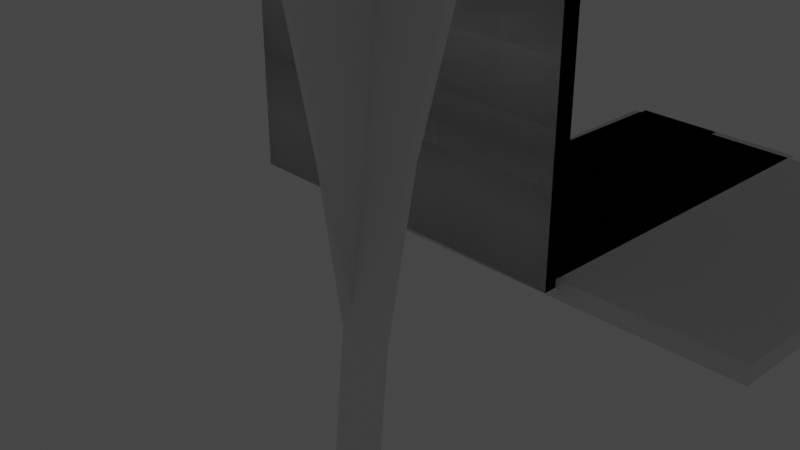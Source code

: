 # Source: GothidChurch.blend  (saved by Blender 2.80.74; exported with 4.5.12 LTS)
import bpy
from mathutils import Matrix  # noqa: F401  (used for matrix-valued properties, if any)

bpy.ops.wm.read_factory_settings(use_empty=True)
scene = bpy.context.scene
scene.name = 'Scene'

# ---- collections
col_collection = bpy.data.collections.new('Collection'); scene.collection.children.link(col_collection)
col_parts = bpy.data.collections.new('PARTS'); scene.collection.children.link(col_parts)

# ---- materials (node trees are filled in below, after node groups)
mat_material_001 = bpy.data.materials.new('Material.001')
mat_material_001.alpha_threshold = 0.0
mat_material_001.use_transparent_shadow = False
mat_material_001.line_color = (0.0, 0.0, 0.0, 1.0)
mat_material_002 = bpy.data.materials.new('Material.002')
mat_material_002.alpha_threshold = 0.0
mat_material_002.use_transparent_shadow = False
mat_material_002.line_color = (0.0, 0.0, 0.0, 1.0)
mat_material_003 = bpy.data.materials.new('Material.003')
mat_material_003.alpha_threshold = 0.0
mat_material_003.use_transparent_shadow = False
mat_material_003.line_color = (0.0, 0.0, 0.0, 1.0)
mat_material_004 = bpy.data.materials.new('Material.004')
mat_material_004.alpha_threshold = 0.0
mat_material_004.use_transparent_shadow = False
mat_material_004.line_color = (0.0, 0.0, 0.0, 1.0)
mat_material_005 = bpy.data.materials.new('Material.005')
mat_material_005.alpha_threshold = 0.0
mat_material_005.use_transparent_shadow = False
mat_material_005.line_color = (0.0, 0.0, 0.0, 1.0)
mat_material_006 = bpy.data.materials.new('Material.006')
mat_material_006.alpha_threshold = 0.0
mat_material_006.use_transparent_shadow = False
mat_material_006.line_color = (0.0, 0.0, 0.0, 1.0)
mat_material_007 = bpy.data.materials.new('Material.007')
mat_material_007.alpha_threshold = 0.0
mat_material_007.use_transparent_shadow = False
mat_material_007.line_color = (0.0, 0.0, 0.0, 1.0)
mat_material_008 = bpy.data.materials.new('Material.008')
mat_material_008.alpha_threshold = 0.0
mat_material_008.use_transparent_shadow = False
mat_material_008.line_color = (0.0, 0.0, 0.0, 1.0)

# ---- node groups
ng_auto_smooth = bpy.data.node_groups.new('Auto Smooth', 'GeometryNodeTree')
_s = ng_auto_smooth.interface.new_socket(name='Geometry', in_out='OUTPUT', socket_type='NodeSocketGeometry')
_s = ng_auto_smooth.interface.new_socket(name='Geometry', in_out='INPUT', socket_type='NodeSocketGeometry')
_s = ng_auto_smooth.interface.new_socket(name='Angle', in_out='INPUT', socket_type='NodeSocketFloat')
_s.subtype = 'ANGLE'
_s.min_value = 0.0
_s.max_value = 3.142
ng_auto_smooth.is_modifier = True
_N = ng_auto_smooth.nodes; _L = ng_auto_smooth.links
n0 = _N.new('NodeGroupOutput'); n0.name = 'Group Output'; n0.location = (480, -100)
n1 = _N.new('NodeGroupInput'); n1.name = 'Group Input'; n1.location = (-420, -300)
n2 = _N.new('NodeGroupInput'); n2.name = 'Group Input.001'; n2.location = (-60, -100)
n3 = _N.new('GeometryNodeSetShadeSmooth'); n3.name = 'Set Shade Smooth'; n3.location = (120, -100)
n3.domain = 'EDGE'
n4 = _N.new('GeometryNodeSetShadeSmooth'); n4.name = 'Set Shade Smooth.001'; n4.location = (300, -100)
n5 = _N.new('GeometryNodeInputMeshEdgeAngle'); n5.name = 'Edge Angle'; n5.location = (-420, -220)
n6 = _N.new('GeometryNodeInputEdgeSmooth'); n6.name = 'Is Edge Smooth'; n6.location = (-60, -160)
n7 = _N.new('GeometryNodeInputShadeSmooth'); n7.name = 'Is Face Smooth'; n7.location = (-240, -340)
n8 = _N.new('FunctionNodeBooleanMath'); n8.name = 'Boolean Math'; n8.location = (-60, -220)
n9 = _N.new('FunctionNodeCompare'); n9.name = 'Compare'; n9.location = (-240, -180)
n9.operation = 'LESS_EQUAL'
_L.new(n5.outputs[0], n9.inputs[0])
_L.new(n4.outputs[0], n0.inputs[0])
_L.new(n1.outputs[1], n9.inputs[1])
_L.new(n9.outputs[0], n8.inputs[0])
_L.new(n7.outputs[0], n8.inputs[1])
_L.new(n2.outputs[0], n3.inputs[0])
_L.new(n6.outputs[0], n3.inputs[1])
_L.new(n3.outputs[0], n4.inputs[0])
_L.new(n8.outputs[0], n3.inputs[2])
n0.is_active_output = True

# ---- material node trees
mat_material_001.use_nodes = True; mat_material_001.node_tree.nodes.clear()
_N = mat_material_001.node_tree.nodes; _L = mat_material_001.node_tree.links
n0 = _N.new('ShaderNodeOutputMaterial'); n0.name = 'Material Output'; n0.location = (300, 300)
n1 = _N.new('ShaderNodeBsdfPrincipled'); n1.name = 'Principled BSDF'; n1.location = (10, 300)
n1.distribution = 'GGX'
n1.subsurface_method = 'BURLEY'
n1.inputs[2].default_value = 0.4
n1.inputs[3].default_value = 1.45
n1.inputs[27].default_value = (0.0, 0.0, 0.0, 1.0)
n1.inputs[28].default_value = 1.0
_L.new(n1.outputs[0], n0.inputs[0])
n0.is_active_output = True
mat_material_002.use_nodes = True; mat_material_002.node_tree.nodes.clear()
_N = mat_material_002.node_tree.nodes; _L = mat_material_002.node_tree.links
n0 = _N.new('ShaderNodeOutputMaterial'); n0.name = 'Material Output'; n0.location = (300, 300)
n1 = _N.new('ShaderNodeBsdfPrincipled'); n1.name = 'Principled BSDF'; n1.location = (10, 300)
n1.distribution = 'GGX'
n1.subsurface_method = 'BURLEY'
n1.inputs[2].default_value = 0.4
n1.inputs[3].default_value = 1.45
n1.inputs[27].default_value = (0.0, 0.0, 0.0, 1.0)
n1.inputs[28].default_value = 1.0
_L.new(n1.outputs[0], n0.inputs[0])
n0.is_active_output = True
mat_material_003.use_nodes = True; mat_material_003.node_tree.nodes.clear()
_N = mat_material_003.node_tree.nodes; _L = mat_material_003.node_tree.links
n0 = _N.new('ShaderNodeOutputMaterial'); n0.name = 'Material Output'; n0.location = (300, 300)
n1 = _N.new('ShaderNodeBsdfPrincipled'); n1.name = 'Principled BSDF'; n1.location = (10, 300)
n1.distribution = 'GGX'
n1.subsurface_method = 'BURLEY'
n1.inputs[2].default_value = 0.4
n1.inputs[3].default_value = 1.45
n1.inputs[27].default_value = (0.0, 0.0, 0.0, 1.0)
n1.inputs[28].default_value = 1.0
_L.new(n1.outputs[0], n0.inputs[0])
n0.is_active_output = True
mat_material_004.use_nodes = True; mat_material_004.node_tree.nodes.clear()
_N = mat_material_004.node_tree.nodes; _L = mat_material_004.node_tree.links
n0 = _N.new('ShaderNodeOutputMaterial'); n0.name = 'Material Output'; n0.location = (300, 300)
n1 = _N.new('ShaderNodeBsdfPrincipled'); n1.name = 'Principled BSDF'; n1.location = (10, 300)
n1.distribution = 'GGX'
n1.subsurface_method = 'BURLEY'
n1.inputs[2].default_value = 0.4
n1.inputs[3].default_value = 1.45
n1.inputs[27].default_value = (0.0, 0.0, 0.0, 1.0)
n1.inputs[28].default_value = 1.0
_L.new(n1.outputs[0], n0.inputs[0])
n0.is_active_output = True
mat_material_005.use_nodes = True; mat_material_005.node_tree.nodes.clear()
_N = mat_material_005.node_tree.nodes; _L = mat_material_005.node_tree.links
n0 = _N.new('ShaderNodeOutputMaterial'); n0.name = 'Material Output'; n0.location = (300, 300)
n1 = _N.new('ShaderNodeBsdfPrincipled'); n1.name = 'Principled BSDF'; n1.location = (10, 300)
n1.distribution = 'GGX'
n1.subsurface_method = 'BURLEY'
n1.inputs[2].default_value = 0.4
n1.inputs[3].default_value = 1.45
n1.inputs[27].default_value = (0.0, 0.0, 0.0, 1.0)
n1.inputs[28].default_value = 1.0
_L.new(n1.outputs[0], n0.inputs[0])
n0.is_active_output = True
mat_material_006.use_nodes = True; mat_material_006.node_tree.nodes.clear()
_N = mat_material_006.node_tree.nodes; _L = mat_material_006.node_tree.links
n0 = _N.new('ShaderNodeOutputMaterial'); n0.name = 'Material Output'; n0.location = (300, 300)
n1 = _N.new('ShaderNodeBsdfPrincipled'); n1.name = 'Principled BSDF'; n1.location = (10, 300)
n1.distribution = 'GGX'
n1.subsurface_method = 'BURLEY'
n1.inputs[2].default_value = 0.4
n1.inputs[3].default_value = 1.45
n1.inputs[27].default_value = (0.0, 0.0, 0.0, 1.0)
n1.inputs[28].default_value = 1.0
_L.new(n1.outputs[0], n0.inputs[0])
n0.is_active_output = True
mat_material_007.use_nodes = True; mat_material_007.node_tree.nodes.clear()
_N = mat_material_007.node_tree.nodes; _L = mat_material_007.node_tree.links
n0 = _N.new('ShaderNodeOutputMaterial'); n0.name = 'Material Output'; n0.location = (300, 300)
n1 = _N.new('ShaderNodeBsdfPrincipled'); n1.name = 'Principled BSDF'; n1.location = (10, 300)
n1.distribution = 'GGX'
n1.subsurface_method = 'BURLEY'
n1.inputs[2].default_value = 0.4
n1.inputs[3].default_value = 1.45
n1.inputs[27].default_value = (0.0, 0.0, 0.0, 1.0)
n1.inputs[28].default_value = 1.0
_L.new(n1.outputs[0], n0.inputs[0])
n0.is_active_output = True
mat_material_008.use_nodes = True; mat_material_008.node_tree.nodes.clear()
_N = mat_material_008.node_tree.nodes; _L = mat_material_008.node_tree.links
n0 = _N.new('ShaderNodeOutputMaterial'); n0.name = 'Material Output'; n0.location = (300, 300)
n1 = _N.new('ShaderNodeBsdfPrincipled'); n1.name = 'Principled BSDF'; n1.location = (10, 300)
n1.distribution = 'GGX'
n1.subsurface_method = 'BURLEY'
n1.inputs[2].default_value = 0.4
n1.inputs[3].default_value = 1.45
n1.inputs[27].default_value = (0.0, 0.0, 0.0, 1.0)
n1.inputs[28].default_value = 1.0
_L.new(n1.outputs[0], n0.inputs[0])
n0.is_active_output = True

# ---- world
world_world = bpy.data.worlds.new('World'); scene.world = world_world
world_world.use_nodes = True; world_world.node_tree.nodes.clear()
_N = world_world.node_tree.nodes; _L = world_world.node_tree.links
n0 = _N.new('ShaderNodeOutputWorld'); n0.name = 'World Output'; n0.location = (300, 300)
n1 = _N.new('ShaderNodeBackground'); n1.name = 'Background'; n1.location = (10, 300)
n1.inputs[0].default_value = (0.05088, 0.05088, 0.05088, 1.0)
_L.new(n1.outputs[0], n0.inputs[0])
n0.is_active_output = True
world_world.color = (0.05088, 0.05088, 0.05088)
world_world.use_sun_shadow = False
world_world.sun_shadow_jitter_overblur = 0.0

# ---- cameras
cam_camera = bpy.data.cameras.new('Camera')
cam_camera.clip_end = 100.0
cam_camera.ortho_scale = 7.314

# ---- lights
light_light = bpy.data.lights.new('Light', 'POINT')
light_light.transmission_factor = 0.0
light_light.energy = 1000.0
light_light.shadow_soft_size = 0.1
light_light.shadow_maximum_resolution = 0.006
light_light.use_absolute_resolution = True

# ---- meshes
me_cube_001 = bpy.data.meshes.new('Cube.001')
me_cube_001.from_pydata([(1.0, 1.0, 1.0), (1.0, 1.0, -1.0), (1.0, -1.0, 1.0), (1.0, -1.0, -1.0), (-1.0, 1.0, 1.0), (-1.0, 1.0, -1.0), (-1.0, -1.0, 1.0), (-1.0, -1.0, -1.0)], [], [(0, 4, 6, 2), (3, 2, 6, 7), (7, 6, 4, 5), (5, 1, 3, 7), (1, 0, 2, 3), (5, 4, 0, 1)])
_uv = me_cube_001.uv_layers.new(name='UVMap')
_uv.uv.foreach_set('vector', [0.375, 0.0, 0.625, 0.0, 0.625, 0.25, 0.375, 0.25, 0.375, 0.25, 0.625, 0.25, 0.625, 0.5, 0.375, 0.5, 0.375, 0.5, 0.625, 0.5, 0.625, 0.75, 0.375, 0.75, 0.375, 0.75, 0.625, 0.75, 0.625, 1.0, 0.375, 1.0, 0.125, 0.5, 0.375, 0.5, 0.375, 0.75, 0.125, 0.75, 0.625, 0.5, 0.875, 0.5, 0.875, 0.75, 0.625, 0.75])
me_cube_001.materials.append(mat_material_001)
me_cube_001.use_remesh_preserve_volume = False
me_cube_001.use_remesh_preserve_attributes = False
me_cube_001.use_mirror_vertex_groups = False
me_cube_001.update()
me_cube_002 = bpy.data.meshes.new('Cube.002')
me_cube_002.from_pydata([(2.006, 2.083, 1.0), (2.006, 2.083, -1.0), (2.006, 0.08333, 1.0), (2.006, 0.08333, -1.0), (0.006051, 2.083, 1.0), (0.006051, 2.083, -1.0), (0.006051, 0.08333, 1.0), (0.006051, 0.08333, -1.0)], [], [(0, 4, 6, 2), (3, 2, 6, 7), (7, 6, 4, 5), (5, 1, 3, 7), (1, 0, 2, 3), (5, 4, 0, 1)])
_uv = me_cube_002.uv_layers.new(name='UVMap')
_uv.uv.foreach_set('vector', [0.375, 0.0, 0.625, 0.0, 0.625, 0.25, 0.375, 0.25, 0.375, 0.25, 0.625, 0.25, 0.625, 0.5, 0.375, 0.5, 0.375, 0.5, 0.625, 0.5, 0.625, 0.75, 0.375, 0.75, 0.375, 0.75, 0.625, 0.75, 0.625, 1.0, 0.375, 1.0, 0.125, 0.5, 0.375, 0.5, 0.375, 0.75, 0.125, 0.75, 0.625, 0.5, 0.875, 0.5, 0.875, 0.75, 0.625, 0.75])
me_cube_002.materials.append(mat_material_002)
me_cube_002.use_remesh_preserve_volume = False
me_cube_002.use_remesh_preserve_attributes = False
me_cube_002.use_mirror_vertex_groups = False
me_cube_002.update()
me_cube_003 = bpy.data.meshes.new('Cube.003')
me_cube_003.from_pydata([(2.006, 2.09, 1.0), (2.006, 2.09, -1.0), (2.006, 0.08975, 1.0), (2.006, 0.08975, -1.0), (0.005821, 2.09, 1.0), (0.005821, 2.09, -1.0), (0.005821, 0.08975, 1.0), (0.005821, 0.08975, -1.0)], [], [(0, 4, 6, 2), (3, 2, 6, 7), (7, 6, 4, 5), (5, 1, 3, 7), (1, 0, 2, 3), (5, 4, 0, 1)])
_uv = me_cube_003.uv_layers.new(name='UVMap')
_uv.uv.foreach_set('vector', [0.375, 0.0, 0.625, 0.0, 0.625, 0.25, 0.375, 0.25, 0.375, 0.25, 0.625, 0.25, 0.625, 0.5, 0.375, 0.5, 0.375, 0.5, 0.625, 0.5, 0.625, 0.75, 0.375, 0.75, 0.375, 0.75, 0.625, 0.75, 0.625, 1.0, 0.375, 1.0, 0.125, 0.5, 0.375, 0.5, 0.375, 0.75, 0.125, 0.75, 0.625, 0.5, 0.875, 0.5, 0.875, 0.75, 0.625, 0.75])
me_cube_003.materials.append(mat_material_003)
me_cube_003.use_remesh_preserve_volume = False
me_cube_003.use_remesh_preserve_attributes = False
me_cube_003.use_mirror_vertex_groups = False
me_cube_003.update()
me_cube_004 = bpy.data.meshes.new('Cube.004')
me_cube_004.from_pydata([(3.934, 4.078, 0.1), (3.934, 4.078, -0.1), (3.934, 0.07838, 0.1), (3.934, 0.07838, -0.1), (-0.06643, 4.078, 0.1), (-0.06643, 4.078, -0.1), (0.0, 0.0, 0.1), (0.0, 0.0, -0.1)], [], [(0, 4, 6, 2), (3, 2, 6, 7), (7, 6, 4, 5), (5, 1, 3, 7), (1, 0, 2, 3), (5, 4, 0, 1)])
_uv = me_cube_004.uv_layers.new(name='UVMap')
_uv.uv.foreach_set('vector', [0.375, 0.0, 0.625, 0.0, 0.625, 0.25, 0.375, 0.25, 0.375, 0.25, 0.625, 0.25, 0.625, 0.5, 0.375, 0.5, 0.375, 0.5, 0.625, 0.5, 0.625, 0.75, 0.375, 0.75, 0.375, 0.75, 0.625, 0.75, 0.625, 1.0, 0.375, 1.0, 0.125, 0.5, 0.375, 0.5, 0.375, 0.75, 0.125, 0.75, 0.625, 0.5, 0.875, 0.5, 0.875, 0.75, 0.625, 0.75])
me_cube_004.materials.append(mat_material_004)
me_cube_004.use_remesh_preserve_volume = False
me_cube_004.use_remesh_preserve_attributes = False
me_cube_004.use_mirror_vertex_groups = False
me_cube_004.update()
me_cube_005 = bpy.data.meshes.new('Cube.005')
me_cube_005.from_pydata([(1.0, 1.0, 1.0), (1.0, 1.0, -1.0), (1.0, -1.0, 1.0), (1.0, -1.0, -1.0), (-1.0, 1.0, 1.0), (-1.0, 1.0, -1.0), (-1.0, -1.0, 1.0), (-1.0, -1.0, -1.0)], [], [(0, 4, 6, 2), (3, 2, 6, 7), (7, 6, 4, 5), (5, 1, 3, 7), (1, 0, 2, 3), (5, 4, 0, 1)])
_uv = me_cube_005.uv_layers.new(name='UVMap')
_uv.uv.foreach_set('vector', [0.375, 0.0, 0.625, 0.0, 0.625, 0.25, 0.375, 0.25, 0.375, 0.25, 0.625, 0.25, 0.625, 0.5, 0.375, 0.5, 0.375, 0.5, 0.625, 0.5, 0.625, 0.75, 0.375, 0.75, 0.375, 0.75, 0.625, 0.75, 0.625, 1.0, 0.375, 1.0, 0.125, 0.5, 0.375, 0.5, 0.375, 0.75, 0.125, 0.75, 0.625, 0.5, 0.875, 0.5, 0.875, 0.75, 0.625, 0.75])
me_cube_005.materials.append(mat_material_005)
me_cube_005.use_remesh_preserve_volume = False
me_cube_005.use_remesh_preserve_attributes = False
me_cube_005.use_mirror_vertex_groups = False
me_cube_005.update()
me_cube_006 = bpy.data.meshes.new('Cube.006')
me_cube_006.from_pydata([(-3.953, -3.307, 3.961), (-3.953, -2.386, 5.88), (-3.953, -1.489, 6.915), (-3.953, 0.08657, 8.017), (-3.953, 1.137, 7.402), (-3.953, 2.559, 5.88), (-3.953, 3.777, 2.922), (-2.041, -3.961, 6.469), (-3.394, -3.961, 3.989), (-2.76, -3.961, 5.447), (-3.747, -3.87, 2.022), (-1.052, -3.961, 7.43), (-2.474, -3.961, 5.908), (-3.692, -3.961, 2.92), (-0.6028, -3.961, 7.748), (-3.098, -3.961, 4.721), (-1.576, -3.961, 6.943), (-2.041, 4.041, 6.469), (-3.394, 4.041, 3.989), (-2.76, 4.041, 5.447), (-3.754, 3.888, 2.022), (-1.052, 4.041, 7.43), (-2.474, 4.041, 5.908), (-3.692, 4.041, 2.92), (-0.6028, 4.041, 7.748), (-3.098, 4.041, 4.721), (-1.576, 4.041, 6.943), (-3.402, 3.48, 3.961), (-3.697, 3.777, 2.922), (-2.063, 2.126, 6.441), (-2.491, 2.559, 5.88), (-2.773, 2.846, 5.419), (-3.11, 3.203, 4.693), (-0.001135, 0.08657, 8.017), (-0.6423, 0.6883, 7.72), (-1.082, 1.137, 7.402), (-1.604, 1.662, 6.915), (-1.604, -1.489, 6.915), (-2.063, -1.953, 6.441), (-1.082, -0.9638, 7.402), (-0.6226, -0.4868, 7.734), (-3.367, -3.303, 3.971), (-3.098, -2.998, 4.721), (-2.773, -2.672, 5.419), (-2.491, -2.386, 5.88), (-3.697, -3.704, 2.892), (-3.953, -1.953, 6.441), (-3.953, -3.945, -0.04309), (-3.953, -2.672, 5.419), (-3.985, -3.87, 2.022), (-3.953, -0.9638, 7.402), (-3.953, -3.604, 2.892), (-3.953, -0.5151, 7.72), (-3.953, -3.011, 4.693), (-3.961, -3.948, 1.006), (-3.953, 2.126, 6.441), (-3.953, 4.04, -0.01058), (-3.953, 3.48, 3.961), (-3.953, 2.846, 5.419), (-3.985, 3.888, 2.022), (-3.953, 0.6883, 7.72), (-3.953, 3.203, 4.693), (-3.967, 4.043, 1.022), (-3.953, 1.662, 6.915), (-3.71, -3.948, 1.006), (-3.715, -3.945, -0.04309), (3.4, 3.419, 3.961), (-3.731, 4.043, 1.022), (-3.714, 4.04, -0.01058), (3.695, 3.752, 2.907), (3.951, -3.258, 3.961), (3.951, -2.364, 5.88), (3.951, -1.463, 6.915), (3.951, 0.08657, 8.017), (3.951, 1.107, 7.402), (3.951, 2.53, 5.88), (3.951, 3.684, 2.907), (2.039, -3.961, 6.469), (3.392, -3.961, 3.989), (-0.001135, -3.961, 8.045), (2.758, -3.961, 5.447), (3.742, -3.822, 2.019), (1.049, -3.961, 7.43), (2.472, -3.961, 5.908), (3.689, -3.961, 2.92), (0.6006, -3.961, 7.748), (3.096, -3.961, 4.721), (1.574, -3.961, 6.943), (2.039, 4.041, 6.469), (3.392, 4.041, 3.989), (-0.001135, 4.041, 8.045), (2.758, 4.041, 5.447), (3.745, 3.873, 1.995), (1.049, 4.041, 7.43), (2.472, 4.041, 5.908), (3.689, 4.041, 2.92), (0.6006, 4.041, 7.748), (3.096, 4.041, 4.721), (1.574, 4.041, 6.943), (2.06, 2.098, 6.441), (2.489, 2.53, 5.88), (2.771, 2.806, 5.419), (3.107, 3.124, 4.693), (0.6401, 0.6883, 7.72), (1.079, 1.107, 7.402), (1.602, 1.632, 6.915), (1.602, -1.463, 6.915), (2.06, -1.922, 6.441), (1.079, -0.9638, 7.402), (0.6203, -0.4868, 7.734), (3.392, -3.246, 3.989), (3.107, -2.972, 4.693), (2.771, -2.651, 5.419), (2.489, -2.364, 5.88), (3.706, -3.698, 2.911), (3.951, -1.922, 6.441), (3.951, -3.881, -0.01058), (3.951, -2.651, 5.419), (3.983, -3.822, 2.022), (3.951, -0.9638, 7.402), (3.951, -3.604, 2.914), (3.951, -0.5151, 7.72), (3.951, -2.972, 4.693), (3.953, -3.884, 1.006), (3.951, 2.098, 6.441), (3.951, 3.968, -0.02932), (3.951, 3.419, 3.961), (3.951, 2.806, 5.419), (3.983, 3.852, 2.022), (3.951, 0.6883, 7.72), (3.951, 3.124, 4.693), (3.962, 3.946, 1.022), (3.951, 1.632, 6.915), (3.702, -3.884, 1.006), (3.713, -3.881, -0.01058), (3.72, 3.946, 1.022), (3.705, 3.968, -0.02932), (-3.953, -3.215, 4.001), (-3.953, -2.393, 5.785), (-3.953, -1.489, 6.838), (-3.953, 0.08657, 7.919), (-3.953, 1.137, 7.321), (-3.953, 2.442, 5.92), (-3.953, 3.699, 2.915), (-2.011, -3.961, 6.443), (-3.357, -3.961, 3.977), (-2.725, -3.961, 5.428), (-3.707, -3.805, 2.022), (-1.026, -3.961, 7.399), (-2.441, -3.961, 5.885), (-3.653, -3.961, 2.91), (-0.5825, -3.961, 7.713), (-3.061, -3.961, 4.705), (-1.548, -3.961, 6.914), (-2.011, 4.041, 6.443), (-3.357, 4.041, 3.977), (-2.725, 4.041, 5.429), (-3.714, 3.817, 2.022), (-1.026, 4.041, 7.399), (-2.441, 4.041, 5.885), (-3.626, 4.041, 2.979), (-0.5825, 4.041, 7.713), (-3.062, 4.041, 4.705), (-1.548, 4.041, 6.914), (-3.369, 3.398, 3.958), (-3.639, 3.699, 2.968), (-2.026, 2.001, 6.456), (-2.455, 2.442, 5.897), (-2.738, 2.742, 5.402), (-3.076, 3.106, 4.656), (-0.001135, 0.08657, 7.919), (-0.6034, 0.6883, 7.612), (-1.044, 1.137, 7.294), (-1.567, 1.634, 6.842), (-1.567, -1.489, 6.813), (-2.026, -1.953, 6.322), (-1.044, -0.9639, 7.284), (-0.5836, -0.4868, 7.628), (-3.334, -3.211, 3.993), (-3.065, -2.913, 4.742), (-2.738, -2.664, 5.286), (-2.455, -2.393, 5.763), (-3.666, -3.615, 2.916), (-3.953, -1.953, 6.347), (-3.953, -3.884, -0.04504), (-3.953, -2.664, 5.307), (-3.985, -3.804, 2.03), (-3.953, -0.9638, 7.312), (-3.953, -3.615, 2.932), (-3.953, -0.5151, 7.645), (-3.953, -2.926, 4.733), (-3.961, -3.88, 0.9697), (-3.953, 2.001, 6.481), (-3.953, 3.985, -0.01276), (-3.953, 3.398, 3.976), (-3.953, 2.742, 5.423), (-3.985, 3.816, 2.03), (-3.953, 0.6883, 7.643), (-3.953, 3.106, 4.674), (-3.967, 3.981, 1.024), (-3.953, 1.634, 6.867), (-3.71, -3.88, 0.9697), (-3.715, -3.884, -0.04504), (3.367, 3.48, 3.984), (-3.731, 3.981, 1.024), (-3.714, 3.985, -0.01276), (3.663, 3.777, 2.916), (3.951, -3.307, 4.001), (3.951, -2.386, 5.92), (3.951, -1.489, 6.955), (3.951, 0.08657, 8.057), (3.951, 1.137, 7.442), (3.951, 2.559, 5.92), (3.951, 3.777, 2.932), (2.008, -3.961, 6.443), (3.354, -3.961, 3.976), (-0.001135, -3.961, 8.005), (2.723, -3.961, 5.429), (3.701, -3.87, 2.022), (1.024, -3.961, 7.399), (2.439, -3.961, 5.885), (3.651, -3.961, 2.91), (0.5802, -3.961, 7.713), (3.059, -3.961, 4.705), (1.546, -3.961, 6.914), (2.008, 4.041, 6.443), (3.354, 4.041, 3.977), (-0.001135, 4.041, 8.005), (2.723, 4.041, 5.429), (3.704, 3.933, 1.994), (1.024, 4.041, 7.399), (2.439, 4.041, 5.885), (3.651, 4.041, 2.911), (0.5802, 4.041, 7.713), (3.059, 4.041, 4.705), (1.546, 4.041, 6.914), (2.023, 2.126, 6.456), (2.453, 2.559, 5.897), (2.736, 2.846, 5.439), (3.074, 3.184, 4.714), (0.6316, 0.7094, 7.747), (1.041, 1.137, 7.414), (1.564, 1.662, 6.93), (1.564, -1.489, 6.93), (2.023, -1.953, 6.456), (1.041, -0.9639, 7.414), (0.5814, -0.4868, 7.743), (3.359, -3.296, 4.011), (3.074, -3.011, 4.714), (2.736, -2.673, 5.439), (2.453, -2.386, 5.897), (3.674, -3.698, 2.916), (3.951, -1.953, 6.481), (3.951, -3.944, -0.002951), (3.951, -2.673, 5.459), (3.983, -3.87, 2.03), (3.951, -0.9638, 7.442), (3.951, -3.655, 2.954), (3.951, -0.5151, 7.76), (3.951, -3.011, 4.733), (3.953, -3.967, 1.011), (3.951, 2.126, 6.481), (3.951, 4.039, -0.04504), (3.951, 3.48, 4.001), (3.951, 2.846, 5.459), (3.983, 3.929, 2.03), (3.951, 0.6883, 7.778), (3.951, 3.184, 4.733), (3.962, 4.042, 1.02), (3.951, 1.662, 6.955), (3.702, -3.967, 1.011), (3.713, -3.944, -0.002951), (3.72, 4.042, 1.02), (3.705, 4.039, -0.04504)], [], [(9, 12, 44, 43), (15, 9, 43, 42), (12, 7, 38, 44), (10, 13, 45), (7, 16, 37, 38), (13, 8, 41, 45), (11, 14, 40, 39), (16, 11, 39, 37), (33, 90, 24, 34), (8, 15, 42, 41), (39, 50, 52, 40), (36, 35, 21, 26), (41, 0, 53, 42), (40, 52, 3, 33), (31, 30, 22, 19), (38, 46, 2, 37), (45, 51, 0, 41), (10, 49, 51, 45), (35, 34, 24, 21), (28, 6, 59, 20), (29, 55, 5, 30), (28, 27, 18, 23), (44, 1, 46, 38), (36, 63, 55, 29), (30, 5, 58, 31), (20, 28, 23), (32, 31, 19, 25), (29, 36, 26, 17), (27, 32, 25, 18), (31, 58, 61, 32), (27, 57, 6, 28), (35, 4, 63, 36), (43, 48, 1, 44), (32, 61, 57, 27), (37, 2, 50, 39), (42, 53, 48, 43), (33, 3, 60, 34), (30, 29, 17, 22), (34, 60, 4, 35), (65, 64, 54, 47), (64, 10, 49, 54), (20, 67, 62, 59), (67, 68, 56, 62), (80, 112, 113, 83), (86, 111, 112, 80), (83, 113, 107, 77), (81, 114, 84), (77, 107, 106, 87), (84, 114, 110, 78), (82, 108, 109, 85), (87, 106, 108, 82), (85, 109, 33, 79), (78, 110, 111, 86), (108, 109, 121, 119), (105, 98, 93, 104), (110, 111, 122, 70), (109, 33, 73, 121), (101, 91, 94, 100), (107, 106, 72, 115), (114, 110, 70, 120), (81, 114, 120, 118), (104, 93, 96, 103), (69, 92, 128, 76), (99, 100, 75, 124), (69, 95, 89, 66), (113, 107, 115, 71), (105, 99, 124, 132), (100, 101, 127, 75), (92, 95, 69), (102, 97, 91, 101), (99, 88, 98, 105), (66, 89, 97, 102), (101, 102, 130, 127), (66, 69, 76, 126), (104, 105, 132, 74), (112, 113, 71, 117), (102, 66, 126, 130), (106, 108, 119, 72), (111, 112, 117, 122), (33, 103, 129, 73), (100, 94, 88, 99), (103, 104, 74, 129), (134, 116, 123, 133), (133, 123, 118, 81), (92, 128, 131, 135), (135, 131, 125, 136), (14, 79, 33, 40), (33, 103, 96, 90), (146, 180, 181, 149), (152, 179, 180, 146), (149, 181, 175, 144), (147, 182, 150), (144, 175, 174, 153), (150, 182, 178, 145), (148, 176, 177, 151), (153, 174, 176, 148), (170, 171, 161, 227), (145, 178, 179, 152), (176, 177, 189, 187), (173, 163, 158, 172), (178, 179, 190, 137), (177, 170, 140, 189), (168, 156, 159, 167), (175, 174, 139, 183), (182, 178, 137, 188), (147, 182, 188, 186), (172, 158, 161, 171), (165, 157, 196, 143), (166, 167, 142, 192), (165, 160, 155, 164), (181, 175, 183, 138), (173, 166, 192, 200), (167, 168, 195, 142), (157, 160, 165), (169, 162, 156, 168), (166, 154, 163, 173), (164, 155, 162, 169), (168, 169, 198, 195), (164, 165, 143, 194), (172, 173, 200, 141), (180, 181, 138, 185), (169, 164, 194, 198), (174, 176, 187, 139), (179, 180, 185, 190), (170, 171, 197, 140), (167, 159, 154, 166), (171, 172, 141, 197), (202, 184, 191, 201), (201, 191, 186, 147), (157, 196, 199, 204), (204, 199, 193, 205), (217, 220, 250, 249), (223, 217, 249, 248), (220, 214, 244, 250), (218, 221, 251), (214, 224, 243, 244), (221, 215, 247, 251), (219, 222, 246, 245), (224, 219, 245, 243), (222, 216, 170, 246), (215, 223, 248, 247), (245, 256, 258, 246), (242, 241, 230, 235), (247, 207, 259, 248), (246, 258, 210, 170), (238, 237, 231, 228), (244, 252, 209, 243), (251, 257, 207, 247), (218, 255, 257, 251), (241, 240, 233, 230), (206, 213, 265, 229), (236, 261, 212, 237), (206, 203, 226, 232), (250, 208, 252, 244), (242, 269, 261, 236), (237, 212, 264, 238), (229, 206, 232), (239, 238, 228, 234), (236, 242, 235, 225), (203, 239, 234, 226), (238, 264, 267, 239), (203, 263, 213, 206), (241, 211, 269, 242), (249, 254, 208, 250), (239, 267, 263, 203), (243, 209, 256, 245), (248, 259, 254, 249), (170, 210, 266, 240), (237, 236, 225, 231), (240, 266, 211, 241), (271, 270, 260, 253), (270, 218, 255, 260), (229, 272, 268, 265), (272, 273, 262, 268), (151, 177, 170, 216), (170, 227, 233, 240), (7, 12, 149, 144), (8, 13, 150, 145), (79, 14, 151, 216), (9, 15, 152, 146), (11, 16, 153, 148), (12, 9, 146, 149), (13, 10, 147, 150), (14, 11, 148, 151), (15, 8, 145, 152), (16, 7, 144, 153), (22, 17, 154, 159), (23, 18, 155, 160), (24, 90, 227, 161), (25, 19, 156, 162), (26, 21, 158, 163), (19, 22, 159, 156), (20, 23, 160, 157), (21, 24, 161, 158), (18, 25, 162, 155), (17, 26, 163, 154), (67, 20, 157, 204), (48, 53, 190, 185), (54, 49, 186, 191), (51, 49, 186, 188), (52, 50, 187, 189), (47, 54, 191, 184), (61, 58, 195, 198), (59, 62, 199, 196), (57, 61, 198, 194), (62, 56, 193, 199), (55, 63, 200, 192), (56, 68, 205, 193), (65, 47, 184, 202), (64, 65, 202, 201), (68, 67, 204, 205), (46, 1, 138, 183), (0, 51, 188, 137), (3, 52, 189, 140), (50, 2, 139, 187), (1, 48, 185, 138), (53, 0, 137, 190), (2, 46, 183, 139), (5, 55, 192, 142), (6, 57, 194, 143), (60, 3, 140, 197), (63, 4, 141, 200), (58, 5, 142, 195), (59, 6, 143, 196), (4, 60, 197, 141), (83, 77, 214, 220), (84, 78, 215, 221), (85, 79, 216, 222), (86, 80, 217, 223), (87, 82, 219, 224), (80, 83, 220, 217), (81, 84, 221, 218), (82, 85, 222, 219), (78, 86, 223, 215), (77, 87, 224, 214), (88, 94, 231, 225), (89, 95, 232, 226), (90, 96, 233, 227), (91, 97, 234, 228), (93, 98, 235, 230), (94, 91, 228, 231), (95, 92, 229, 232), (96, 93, 230, 233), (97, 89, 226, 234), (98, 88, 225, 235), (10, 64, 201, 147), (122, 117, 254, 259), (118, 123, 260, 255), (118, 120, 257, 255), (119, 121, 258, 256), (123, 116, 253, 260), (127, 130, 267, 264), (131, 128, 265, 268), (130, 126, 263, 267), (125, 131, 268, 262), (132, 124, 261, 269), (136, 125, 262, 273), (116, 134, 271, 253), (134, 133, 270, 271), (135, 136, 273, 272), (71, 115, 252, 208), (120, 70, 207, 257), (121, 73, 210, 258), (72, 119, 256, 209), (117, 71, 208, 254), (70, 122, 259, 207), (115, 72, 209, 252), (124, 75, 212, 261), (126, 76, 213, 263), (73, 129, 266, 210), (74, 132, 269, 211), (75, 127, 264, 212), (76, 128, 265, 213), (129, 74, 211, 266), (133, 81, 218, 270), (92, 135, 272, 229)])
me_cube_006.polygons.foreach_set('use_smooth', [True] * 276)
_uv = me_cube_006.uv_layers.new(name='UVMap')
_uv.uv.foreach_set('vector', [0.0, 0.0, 0.0, 0.0, 0.0, 0.0, 0.0, 0.0, 0.0, 0.0, 0.0, 0.0, 0.0, 0.0, 0.0, 0.0, 0.0, 0.0, 0.0, 0.0, 0.0, 0.0, 0.0, 0.0, 0.0, 0.0, 0.0, 0.0, 0.0, 0.0, 0.0, 0.0, 0.0, 0.0, 0.0, 0.0, 0.0, 0.0, 0.0, 0.0, 0.0, 0.0, 0.0, 0.0, 0.0, 0.0, 0.0, 0.0, 0.0, 0.0, 0.0, 0.0, 0.0, 0.0, 0.0, 0.0, 0.0, 0.0, 0.0, 0.0, 0.0, 0.0, 0.0, 0.0, 0.0, 0.0, 0.0, 0.0, 0.0, 0.0, 0.0, 0.0, 0.0, 0.0, 0.0, 0.0, 0.0, 0.0, 0.0, 0.0, 0.0, 0.0, 0.0, 0.0, 0.0, 0.0, 0.0, 0.0, 0.0, 0.0, 0.0, 0.0, 0.0, 0.0, 0.0, 0.0, 0.0, 0.0, 0.0, 0.0, 0.0, 0.0, 0.0, 0.0, 0.0, 0.0, 0.0, 0.0, 0.0, 0.0, 0.0, 0.0, 0.0, 0.0, 0.0, 0.0, 0.0, 0.0, 0.0, 0.0, 0.0, 0.0, 0.0, 0.0, 0.0, 0.0, 0.0, 0.0, 0.0, 0.0, 0.0, 0.0, 0.0, 0.0, 0.0, 0.0, 0.0, 0.0, 0.0, 0.0, 0.0, 0.0, 0.0, 0.0, 0.0, 0.0, 0.0, 0.0, 0.0, 0.0, 0.0, 0.0, 0.0, 0.0, 0.0, 0.0, 0.0, 0.0, 0.0, 0.0, 0.0, 0.0, 0.0, 0.0, 0.0, 0.0, 0.0, 0.0, 0.0, 0.0, 0.0, 0.0, 0.0, 0.0, 0.0, 0.0, 0.0, 0.0, 0.0, 0.0, 0.0, 0.0, 0.0, 0.0, 0.0, 0.0, 0.0, 0.0, 0.0, 0.0, 0.0, 0.0, 0.0, 0.0, 0.0, 0.0, 0.0, 0.0, 0.0, 0.0, 0.0, 0.0, 0.0, 0.0, 0.0, 0.0, 0.0, 0.0, 0.0, 0.0, 0.0, 0.0, 0.0, 0.0, 0.0, 0.0, 0.0, 0.0, 0.0, 0.0, 0.0, 0.0, 0.0, 0.0, 0.0, 0.0, 0.0, 0.0, 0.0, 0.0, 0.0, 0.0, 0.0, 0.0, 0.0, 0.0, 0.0, 0.0, 0.0, 0.0, 0.0, 0.0, 0.0, 0.0, 0.0, 0.0, 0.0, 0.0, 0.0, 0.0, 0.0, 0.0, 0.0, 0.0, 0.0, 0.0, 0.0, 0.0, 0.0, 0.0, 0.0, 0.0, 0.0, 0.0, 0.0, 0.0, 0.0, 0.0, 0.0, 0.0, 0.0, 0.0, 0.0, 0.0, 0.0, 0.0, 0.0, 0.0, 0.0, 0.0, 0.0, 0.0, 0.0, 0.0, 0.0, 0.0, 0.0, 0.0, 0.0, 0.0, 0.0, 0.0, 0.0, 0.0, 0.0, 0.0, 0.0, 0.0, 0.0, 0.0, 0.0, 0.0, 0.0, 0.0, 0.0, 0.0, 0.0, 0.0, 0.0, 0.0, 0.0, 0.0, 0.0, 0.0, 0.0, 0.0, 0.0, 0.0, 0.0, 0.0, 0.0, 0.0, 0.0, 0.0, 0.0, 0.0, 0.0, 0.0, 0.0, 0.0, 0.0, 0.0, 0.0, 0.0, 0.0, 0.0, 0.0, 0.0, 0.0, 0.0, 0.0, 0.0, 0.0, 0.0, 0.0, 0.0, 0.0, 0.0, 0.0, 0.0, 0.0, 0.0, 0.0, 0.0, 0.0, 0.0, 0.0, 0.0, 0.0, 0.0, 0.0, 0.0, 0.0, 0.0, 0.0, 0.0, 0.0, 0.0, 0.0, 0.0, 0.0, 0.0, 0.0, 0.0, 0.0, 0.0, 0.0, 0.0, 0.0, 0.0, 0.0, 0.0, 0.0, 0.0, 0.0, 0.0, 0.0, 0.0, 0.0, 0.0, 0.0, 0.0, 0.0, 0.0, 0.0, 0.0, 0.0, 0.0, 0.0, 0.0, 0.0, 0.0, 0.0, 0.0, 0.0, 0.0, 0.0, 0.0, 0.0, 0.0, 0.0, 0.0, 0.0, 0.0, 0.0, 0.0, 0.0, 0.0, 0.0, 0.0, 0.0, 0.0, 0.0, 0.0, 0.0, 0.0, 0.0, 0.0, 0.0, 0.0, 0.0, 0.0, 0.0, 0.0, 0.0, 0.0, 0.0, 0.0, 0.0, 0.0, 0.0, 0.0, 0.0, 0.0, 0.0, 0.0, 0.0, 0.0, 0.0, 0.0, 0.0, 0.0, 0.0, 0.0, 0.0, 0.0, 0.0, 0.0, 0.0, 0.0, 0.0, 0.0, 0.0, 0.0, 0.0, 0.0, 0.0, 0.0, 0.0, 0.0, 0.0, 0.0, 0.0, 0.0, 0.0, 0.0, 0.0, 0.0, 0.0, 0.0, 0.0, 0.0, 0.0, 0.0, 0.0, 0.0, 0.0, 0.0, 0.0, 0.0, 0.0, 0.0, 0.0, 0.0, 0.0, 0.0, 0.0, 0.0, 0.0, 0.0, 0.0, 0.0, 0.0, 0.0, 0.0, 0.0, 0.0, 0.0, 0.0, 0.0, 0.0, 0.0, 0.0, 0.0, 0.0, 0.0, 0.0, 0.0, 0.0, 0.0, 0.0, 0.0, 0.0, 0.0, 0.0, 0.0, 0.0, 0.0, 0.0, 0.0, 0.0, 0.0, 0.0, 0.0, 0.0, 0.0, 0.0, 0.0, 0.0, 0.0, 0.0, 0.0, 0.0, 0.0, 0.0, 0.0, 0.0, 0.0, 0.0, 0.0, 0.0, 0.0, 0.0, 0.0, 0.0, 0.0, 0.0, 0.0, 0.0, 0.0, 0.0, 0.0, 0.0, 0.0, 0.0, 0.0, 0.0, 0.0, 0.0, 0.0, 0.0, 0.0, 0.0, 0.0, 0.0, 0.0, 0.0, 0.0, 0.0, 0.0, 0.0, 0.0, 0.0, 0.0, 0.0, 0.0, 0.0, 0.0, 0.0, 0.0, 0.0, 0.0, 0.0, 0.0, 0.0, 0.0, 0.0, 0.0, 0.0, 0.0, 0.0, 0.0, 0.0, 0.0, 0.0, 0.0, 0.0, 0.0, 0.0, 0.0, 0.0, 0.0, 0.0, 0.0, 0.0, 0.0, 0.0, 0.0, 0.0, 0.0, 0.0, 0.0, 0.0, 0.0, 0.0, 0.0, 0.0, 0.0, 0.0, 0.0, 0.0, 0.0, 0.0, 0.0, 0.0, 0.0, 0.0, 0.0, 0.0, 0.0, 0.0, 0.0, 0.0, 0.0, 0.0, 0.0, 0.0, 0.0, 0.0, 0.0, 0.0, 0.0, 0.0, 0.0, 0.0, 0.0, 0.0, 0.0, 0.0, 0.0, 0.0, 0.0, 0.0, 0.0, 0.0, 0.0, 0.0, 0.0, 0.0, 0.0, 0.0, 0.0, 0.0, 0.0, 0.0, 0.0, 0.0, 0.0, 0.0, 0.0, 0.0, 0.0, 0.0, 0.0, 0.0, 0.0, 0.0, 0.0, 0.0, 0.0, 0.0, 0.0, 0.0, 0.0, 0.0, 0.0, 0.0, 0.0, 0.0, 0.0, 0.0, 0.0, 0.0, 0.0, 0.0, 0.0, 0.0, 0.0, 0.0, 0.0, 0.0, 0.0, 0.0, 0.0, 0.0, 0.0, 0.0, 0.0, 0.0, 0.0, 0.0, 0.0, 0.0, 0.0, 0.0, 0.0, 0.0, 0.0, 0.0, 0.0, 0.0, 0.0, 0.0, 0.0, 0.0, 0.0, 0.0, 0.0, 0.0, 0.0, 0.0, 0.0, 0.0, 0.0, 0.0, 0.0, 0.0, 0.0, 0.0, 0.0, 0.0, 0.0, 0.0, 0.0, 0.0, 0.0, 0.0, 0.0, 0.0, 0.0, 0.0, 0.0, 0.0, 0.0, 0.0, 0.0, 0.0, 0.0, 0.0, 0.0, 0.0, 0.0, 0.0, 0.0, 0.0, 0.0, 0.0, 0.0, 0.0, 0.0, 0.0, 0.0, 0.0, 0.0, 0.0, 0.0, 0.0, 0.0, 0.0, 0.0, 0.0, 0.0, 0.0, 0.0, 0.0, 0.0, 0.0, 0.0, 0.0, 0.0, 0.0, 0.0, 0.0, 0.0, 0.0, 0.0, 0.0, 0.0, 0.0, 0.0, 0.0, 0.0, 0.0, 0.0, 0.0, 0.0, 0.0, 0.0, 0.0, 0.0, 0.0, 0.0, 0.0, 0.0, 0.0, 0.0, 0.0, 0.0, 0.0, 0.0, 0.0, 0.0, 0.0, 0.0, 0.0, 0.0, 0.0, 0.0, 0.0, 0.0, 0.0, 0.0, 0.0, 0.0, 0.0, 0.0, 0.0, 0.0, 0.0, 0.0, 0.0, 0.0, 0.0, 0.0, 0.0, 0.0, 0.0, 0.0, 0.0, 0.0, 0.0, 0.0, 0.0, 0.0, 0.0, 0.0, 0.0, 0.0, 0.0, 0.0, 0.0, 0.0, 0.0, 0.0, 0.0, 0.0, 0.0, 0.0, 0.0, 0.0, 0.0, 0.0, 0.0, 0.0, 0.0, 0.0, 0.0, 0.0, 0.0, 0.0, 0.0, 0.0, 0.0, 0.0, 0.0, 0.0, 0.0, 0.0, 0.0, 0.0, 0.0, 0.0, 0.0, 0.0, 0.0, 0.0, 0.0, 0.0, 0.0, 0.0, 0.0, 0.0, 0.0, 0.0, 0.0, 0.0, 0.0, 0.0, 0.0, 0.0, 0.0, 0.0, 0.0, 0.0, 0.0, 0.0, 0.0, 0.0, 0.0, 0.0, 0.0, 0.0, 0.0, 0.0, 0.0, 0.0, 0.0, 0.0, 0.0, 0.0, 0.0, 0.0, 0.0, 0.0, 0.0, 0.0, 0.0, 0.0, 0.0, 0.0, 0.0, 0.0, 0.0, 0.0, 0.0, 0.0, 0.0, 0.0, 0.0, 0.0, 0.0, 0.0, 0.0, 0.0, 0.0, 0.0, 0.0, 0.0, 0.0, 0.0, 0.0, 0.0, 0.0, 0.0, 0.0, 0.0, 0.0, 0.0, 0.0, 0.0, 0.0, 0.0, 0.0, 0.0, 0.0, 0.0, 0.0, 0.0, 0.0, 0.0, 0.0, 0.0, 0.0, 0.0, 0.0, 0.0, 0.0, 0.0, 0.0, 0.0, 0.0, 0.0, 0.0, 0.0, 0.0, 0.0, 0.0, 0.0, 0.0, 0.0, 0.0, 0.0, 0.0, 0.0, 0.0, 0.0, 0.0, 0.0, 0.0, 0.0, 0.0, 0.0, 0.0, 0.0, 0.0, 0.0, 0.0, 0.0, 0.0, 0.0, 0.0, 0.0, 0.0, 0.0, 0.0, 0.0, 0.0, 0.0, 0.0, 0.0, 0.0, 0.0, 0.0, 0.0, 0.0, 0.0, 0.0, 0.0, 0.0, 0.0, 0.0, 0.0, 0.0, 0.0, 0.0, 0.0, 0.0, 0.0, 0.0, 0.0, 0.0, 0.0, 0.0, 0.0, 0.0, 0.0, 0.0, 0.0, 0.0, 0.0, 0.0, 0.0, 0.0, 0.0, 0.0, 0.0, 0.0, 0.0, 0.0, 0.0, 0.0, 0.0, 0.0, 0.0, 0.0, 0.0, 0.0, 0.0, 0.0, 0.0, 0.0, 0.0, 0.0, 0.0, 0.0, 0.0, 0.0, 0.0, 0.0, 0.0, 0.0, 0.0, 0.0, 0.0, 0.0, 0.0, 0.0, 0.0, 0.0, 0.0, 0.0, 0.0, 0.0, 0.0, 0.0, 0.0, 0.0, 0.0, 0.0, 0.0, 0.0, 0.0, 0.0, 0.0, 0.0, 0.0, 0.0, 0.0, 0.0, 0.0, 0.0, 0.0, 0.0, 0.0, 0.0, 0.0, 0.0, 0.0, 0.0, 0.0, 0.0, 0.0, 0.0, 0.0, 0.0, 0.0, 0.0, 0.0, 0.0, 0.0, 0.0, 0.0, 0.0, 0.0, 0.0, 0.0, 0.0, 0.0, 0.0, 0.0, 0.0, 0.0, 0.0, 0.0, 0.0, 0.0, 0.0, 0.0, 0.0, 0.0, 0.0, 0.0, 0.0, 0.0, 0.0, 0.0, 0.0, 0.0, 0.0, 0.0, 0.0, 0.0, 0.0, 0.0, 0.0, 0.0, 0.0, 0.0, 0.0, 0.0, 0.0, 0.0, 0.0, 0.0, 0.0, 0.0, 0.0, 0.0, 0.0, 0.0, 0.0, 0.0, 0.0, 0.0, 0.0, 0.0, 0.0, 0.0, 0.0, 0.0, 0.0, 0.0, 0.0, 0.0, 0.0, 0.0, 0.0, 0.0, 0.0, 0.0, 0.0, 0.0, 0.0, 0.0, 0.0, 0.0, 0.0, 0.0, 0.0, 0.0, 0.0, 0.0, 0.0, 0.0, 0.0, 0.0, 0.0, 0.0, 0.0, 0.0, 0.0, 0.0, 0.0, 0.0, 0.0, 0.0, 0.0, 0.0, 0.0, 0.0, 0.0, 0.0, 0.0, 0.0, 0.0, 0.0, 0.0, 0.0, 0.0, 0.0, 0.0, 0.0, 0.0, 0.0, 0.0, 0.0, 0.0, 0.0, 0.0, 0.0, 0.0, 0.0, 0.0, 0.0, 0.0, 0.0, 0.0, 0.0, 0.0, 0.0, 0.0, 0.0, 0.0, 0.0, 0.0, 0.0, 0.0, 0.0, 0.0, 0.0, 0.0, 0.0, 0.0, 0.0, 0.0, 0.0, 0.0, 0.0, 0.0, 0.0, 0.0, 0.0, 0.0, 0.0, 0.0, 0.0, 0.0, 0.0, 0.0, 0.0, 0.0, 0.0, 0.0, 0.0, 0.0, 0.0, 0.0, 0.0, 0.0, 0.0, 0.0, 0.0, 0.0, 0.0, 0.0, 0.0, 0.0, 0.0, 0.0, 0.0, 0.0, 0.0, 0.0, 0.0, 0.0, 0.0, 0.0, 0.0, 0.0, 0.0, 0.0, 0.0, 0.0, 0.0, 0.0, 0.0, 0.0, 0.0, 0.0, 0.0, 0.0, 0.0, 0.0, 0.0, 0.0, 0.0, 0.0, 0.0, 0.0, 0.0, 0.0, 0.0, 0.0, 0.0, 0.0, 0.0, 0.0, 0.0, 0.0, 0.0, 0.0, 0.0, 0.0, 0.0, 0.0, 0.0, 0.0, 0.0, 0.0, 0.0, 0.0, 0.0, 0.0, 0.0, 0.0, 0.0, 0.0, 0.0, 0.0, 0.0, 0.0, 0.0, 0.0, 0.0, 0.0, 0.0, 0.0, 0.0, 0.0, 0.0, 0.0, 0.0, 0.0, 0.0, 0.0, 0.0, 0.0, 0.0, 0.0, 0.0, 0.0, 0.0, 0.0, 0.0, 0.0, 0.0, 0.0, 0.0, 0.0, 0.0, 0.0, 0.0, 0.0, 0.0, 0.0, 0.0, 0.0, 0.0, 0.0, 0.0, 0.0, 0.0, 0.0, 0.0, 0.0, 0.0, 0.0, 0.0, 0.0, 0.0, 0.0, 0.0, 0.0, 0.0, 0.0, 0.0, 0.0, 0.0, 0.0, 0.0, 0.0, 0.0, 0.0, 0.0, 0.0, 0.0, 0.0, 0.0, 0.0, 0.0, 0.0, 0.0, 0.0, 0.0, 0.0, 0.0, 0.0, 0.0, 0.0, 0.0, 0.0, 0.0, 0.0, 0.0, 0.0, 0.0, 0.0, 0.0, 0.0, 0.0, 0.0, 0.0, 0.0, 0.0, 0.0, 0.0, 0.0, 0.0, 0.0, 0.0, 0.0, 0.0, 0.0, 0.0, 0.0, 0.0, 0.0, 0.0, 0.0, 0.0, 0.0, 0.0, 0.0, 0.0, 0.0, 0.0, 0.0, 0.0, 0.0, 0.0, 0.0, 0.0, 0.0, 0.0, 0.0, 0.0, 0.0, 0.0, 0.0, 0.0, 0.0, 0.0, 0.0, 0.0, 0.0, 0.0, 0.0, 0.0, 0.0, 0.0, 0.0, 0.0, 0.0, 0.0, 0.0, 0.0, 0.0, 0.0, 0.0, 0.0, 0.0, 0.0, 0.0, 0.0, 0.0, 0.0, 0.0, 0.0, 0.0, 0.0, 0.0, 0.0, 0.0, 0.0, 0.0, 0.0, 0.0, 0.0, 0.0, 0.0, 0.0, 0.0, 0.0, 0.0, 0.0, 0.0, 0.0, 0.0, 0.0, 0.0, 0.0, 0.0, 0.0, 0.0, 0.0, 0.0, 0.0, 0.0, 0.0, 0.0, 0.0, 0.0, 0.0, 0.0, 0.0, 0.0, 0.0, 0.0, 0.0, 0.0, 0.0, 0.0, 0.0, 0.0, 0.0, 0.0, 0.0, 0.0, 0.0, 0.0, 0.0, 0.0, 0.0, 0.0, 0.0, 0.0, 0.0, 0.0, 0.0, 0.0, 0.0, 0.0, 0.0, 0.0, 0.0, 0.0, 0.0, 0.0, 0.0, 0.0, 0.0, 0.0, 0.0, 0.0, 0.0, 0.0, 0.0, 0.0, 0.0, 0.0, 0.0, 0.0, 0.0, 0.0, 0.0, 0.0, 0.0, 0.0, 0.0, 0.0, 0.0, 0.0, 0.0, 0.0, 0.0, 0.0, 0.0, 0.0, 0.0, 0.0, 0.0, 0.0, 0.0, 0.0, 0.0, 0.0, 0.0, 0.0, 0.0, 0.0, 0.0, 0.0, 0.0, 0.0, 0.0, 0.0, 0.0, 0.0, 0.0, 0.0, 0.0, 0.0, 0.0, 0.0, 0.0, 0.0, 0.0, 0.0, 0.0, 0.0, 0.0, 0.0, 0.0, 0.0, 0.0, 0.0, 0.0, 0.0, 0.0, 0.0, 0.0, 0.0, 0.0, 0.0, 0.0, 0.0, 0.0, 0.0, 0.0, 0.0, 0.0, 0.0, 0.0, 0.0, 0.0, 0.0, 0.0, 0.0, 0.0, 0.0, 0.0, 0.0, 0.0, 0.0, 0.0, 0.0, 0.0, 0.0, 0.0, 0.0, 0.0, 0.0, 0.0, 0.0, 0.0, 0.0, 0.0, 0.0, 0.0, 0.0, 0.0, 0.0, 0.0, 0.0, 0.0, 0.0, 0.0, 0.0, 0.0, 0.0, 0.0, 0.0, 0.0, 0.0, 0.0, 0.0, 0.0, 0.0, 0.0, 0.0, 0.0, 0.0, 0.0, 0.0, 0.0, 0.0, 0.0, 0.0, 0.0, 0.0, 0.0, 0.0, 0.0, 0.0, 0.0, 0.0, 0.0, 0.0, 0.0, 0.0, 0.0, 0.0, 0.0, 0.0, 0.0, 0.0, 0.0, 0.0, 0.0, 0.0, 0.0, 0.0, 0.0, 0.0, 0.0, 0.0, 0.0, 0.0, 0.0, 0.0, 0.0, 0.0, 0.0, 0.0, 0.0, 0.0, 0.0, 0.0, 0.0, 0.0, 0.0, 0.0, 0.0, 0.0, 0.0, 0.0, 0.0, 0.0, 0.0, 0.0, 0.0, 0.0, 0.0, 0.0, 0.0, 0.0, 0.0, 0.0, 0.0, 0.0, 0.0, 0.0, 0.0, 0.0, 0.0, 0.0, 0.0, 0.0, 0.0, 0.0, 0.0, 0.0, 0.0, 0.0, 0.0, 0.0, 0.0, 0.0, 0.0, 0.0, 0.0, 0.0, 0.0, 0.0, 0.0, 0.0, 0.0, 0.0, 0.0, 0.0, 0.0, 0.0, 0.0, 0.0, 0.0, 0.0, 0.0, 0.0, 0.0, 0.0, 0.0, 0.0, 0.0, 0.0, 0.0, 0.0, 0.0, 0.0, 0.0, 0.0, 0.0, 0.0, 0.0, 0.0, 0.0, 0.0, 0.0, 0.0, 0.0, 0.0, 0.0, 0.0, 0.0, 0.0, 0.0, 0.0, 0.0, 0.0, 0.0, 0.0, 0.0, 0.0, 0.0, 0.0, 0.0, 0.0, 0.0, 0.0, 0.0, 0.0, 0.0, 0.0, 0.0, 0.0, 0.0, 0.0, 0.0, 0.0, 0.0, 0.0, 0.0, 0.0, 0.0, 0.0, 0.0, 0.0, 0.0, 0.0, 0.0, 0.0, 0.0, 0.0, 0.0, 0.0, 0.0, 0.0, 0.0, 0.0, 0.0, 0.0, 0.0, 0.0, 0.0, 0.0, 0.0, 0.0, 0.0, 0.0, 0.0, 0.0, 0.0, 0.0, 0.0, 0.0, 0.0, 0.0, 0.0, 0.0, 0.0, 0.0, 0.0, 0.0, 0.0, 0.0, 0.0, 0.0, 0.0, 0.0, 0.0, 0.0, 0.0, 0.0, 0.0, 0.0, 0.0, 0.0, 0.0, 0.0, 0.0, 0.0, 0.0, 0.0, 0.0, 0.0, 0.0, 0.0, 0.0, 0.0, 0.0, 0.0, 0.0, 0.0, 0.0, 0.0, 0.0, 0.0, 0.0, 0.0, 0.0, 0.0, 0.0, 0.0, 0.0, 0.0, 0.0, 0.0, 0.0, 0.0, 0.0, 0.0, 0.0, 0.0, 0.0, 0.0, 0.0, 0.0, 0.0, 0.0, 0.0, 0.0, 0.0, 0.0, 0.0, 0.0, 0.0, 0.0, 0.0, 0.0, 0.0, 0.0, 0.0, 0.0, 0.0, 0.0, 0.0, 0.0, 0.0, 0.0, 0.0, 0.0, 0.0, 0.0, 0.0, 0.0, 0.0, 0.0, 0.0, 0.0, 0.0, 0.0, 0.0, 0.0, 0.0, 0.0, 0.0, 0.0, 0.0, 0.0, 0.0, 0.0, 0.0, 0.0, 0.0, 0.0, 0.0, 0.0, 0.0, 0.0, 0.0, 0.0, 0.0, 0.0, 0.0, 0.0, 0.0, 0.0, 0.0, 0.0, 0.0, 0.0, 0.0, 0.0, 0.0, 0.0, 0.0, 0.0, 0.0, 0.0, 0.0, 0.0, 0.0, 0.0, 0.0, 0.0, 0.0, 0.0, 0.0, 0.0, 0.0, 0.0, 0.0, 0.0, 0.0, 0.0, 0.0, 0.0, 0.0, 0.0, 0.0, 0.0, 0.0, 0.0, 0.0, 0.0, 0.0, 0.0, 0.0, 0.0, 0.0, 0.0, 0.0, 0.0, 0.0, 0.0, 0.0, 0.0, 0.0, 0.0, 0.0, 0.0, 0.0, 0.0, 0.0, 0.0, 0.0, 0.0, 0.0, 0.0, 0.0, 0.0, 0.0, 0.0, 0.0, 0.0, 0.0, 0.0, 0.0, 0.0, 0.0, 0.0, 0.0, 0.0, 0.0, 0.0, 0.0, 0.0, 0.0, 0.0, 0.0, 0.0, 0.0, 0.0, 0.0, 0.0, 0.0, 0.0, 0.0, 0.0, 0.0, 0.0, 0.0, 0.0, 0.0, 0.0, 0.0, 0.0, 0.0, 0.0, 0.0, 0.0, 0.0, 0.0, 0.0, 0.0, 0.0, 0.0, 0.0, 0.0, 0.0, 0.0, 0.0, 0.0, 0.0, 0.0, 0.0, 0.0, 0.0, 0.0, 0.0, 0.0, 0.0, 0.0])
me_cube_006.materials.append(mat_material_006)
me_cube_006.use_remesh_preserve_volume = False
me_cube_006.use_remesh_preserve_attributes = False
me_cube_006.use_mirror_vertex_groups = False
me_cube_006.update()
me_cube_007 = bpy.data.meshes.new('Cube.007')
me_cube_007.from_pydata([(1.0, 1.0, 1.0), (1.0, 1.0, -1.0), (1.0, -1.0, 1.0), (1.0, -1.0, -1.0), (-1.0, 1.0, 1.0), (-1.0, 1.0, -1.0), (-1.0, -1.0, 1.0), (-1.0, -1.0, -1.0)], [], [(0, 4, 6, 2), (3, 2, 6, 7), (7, 6, 4, 5), (5, 1, 3, 7), (1, 0, 2, 3), (5, 4, 0, 1)])
_uv = me_cube_007.uv_layers.new(name='UVMap')
_uv.uv.foreach_set('vector', [0.375, 0.0, 0.625, 0.0, 0.625, 0.25, 0.375, 0.25, 0.375, 0.25, 0.625, 0.25, 0.625, 0.5, 0.375, 0.5, 0.375, 0.5, 0.625, 0.5, 0.625, 0.75, 0.375, 0.75, 0.375, 0.75, 0.625, 0.75, 0.625, 1.0, 0.375, 1.0, 0.125, 0.5, 0.375, 0.5, 0.375, 0.75, 0.125, 0.75, 0.625, 0.5, 0.875, 0.5, 0.875, 0.75, 0.625, 0.75])
me_cube_007.materials.append(mat_material_007)
me_cube_007.use_remesh_preserve_volume = False
me_cube_007.use_remesh_preserve_attributes = False
me_cube_007.use_mirror_vertex_groups = False
me_cube_007.update()
me_cube_008 = bpy.data.meshes.new('Cube.008')
me_cube_008.from_pydata([(1.0, 1.0, 1.0), (1.0, 1.0, -1.0), (1.0, -1.0, 1.0), (1.0, -1.0, -1.0), (-1.0, 1.0, 1.0), (-1.0, 1.0, -1.0), (-1.0, -1.0, 1.0), (-1.0, -1.0, -1.0), (-1.0, 0.5306, -1.0), (-1.0, 0.3303, -1.0), (-1.0, 0.0886, -1.0), (-1.0, -0.3333, -1.0), (-1.0, -0.6667, -1.0), (0.6667, 1.0, -1.0), (0.1763, 1.0, -1.0), (-2.98e-08, 1.0, -1.0), (-0.1763, 1.0, -1.0), (-0.6667, 1.0, -1.0), (1.0, 1.0, 0.6667), (1.0, 1.0, 0.3333), (1.0, 1.0, -2.98e-08), (1.0, 1.0, -0.3333), (1.0, 1.0, -0.6667), (-1.0, -1.0, -0.6667), (-1.0, -1.0, -0.3333), (-1.0, -1.0, 2.98e-08), (-1.0, -1.0, 0.3333), (-1.0, -1.0, 0.6667), (1.0, -1.0, 0.6667), (1.0, -1.0, 0.3333), (1.0, -1.0, -2.98e-08), (1.0, -1.0, -0.3333), (1.0, -1.0, -0.6667), (-1.0, 1.0, 0.6667), (-1.0, 1.0, 0.3333), (-1.0, 1.0, -2.98e-08), (-1.0, 1.0, -0.3333), (-1.0, 1.0, -0.6667), (0.6667, -1.0, 1.0), (0.3333, -1.0, 1.0), (-2.98e-08, -1.0, 1.0), (-0.3333, -1.0, 1.0), (-0.6667, -1.0, 1.0), (1.0, 0.5306, 1.0), (1.0, 0.3303, 1.0), (1.0, 0.0886, 1.0), (1.0, -0.3333, 1.0), (1.0, -0.6667, 1.0), (-0.6667, -1.0, -1.0), (-0.3333, -1.0, -1.0), (2.98e-08, -1.0, -1.0), (0.3333, -1.0, -1.0), (0.6667, -1.0, -1.0), (-1.0, -0.6667, 1.0), (-1.0, -0.3333, 1.0), (-1.0, 0.0886, 1.0), (-1.0, 0.3303, 1.0), (-1.0, 0.5306, 1.0), (-0.6667, 1.0, 1.0), (-0.1763, 1.0, 1.0), (2.98e-08, 1.0, 1.0), (0.1763, 1.0, 1.0), (0.6667, 1.0, 1.0), (1.0, -0.6667, -1.0), (1.0, -0.3333, -1.0), (1.0, 0.0886, -1.0), (1.0, 0.3303, -1.0), (1.0, 0.5306, -1.0), (-0.6667, 1.0, -0.6667), (-0.1763, 1.0, -0.6667), (2.98e-08, 1.0, -0.6667), (0.1763, 1.0, -0.6667), (0.6667, 1.0, -0.6667), (-0.6667, 1.0, -0.3333), (-0.1763, 1.0, -0.3333), (2.98e-08, 1.0, -0.3333), (0.1763, 1.0, -0.3333), (0.6667, 1.0, -0.3333), (-0.6667, 1.0, -2.98e-08), (-0.1763, 1.0, -2.98e-08), (2.98e-08, 1.0, -2.98e-08), (0.1763, 1.0, -2.98e-08), (0.6667, 1.0, -2.98e-08), (-0.6667, 1.0, 0.3333), (-0.1763, 1.0, 0.3333), (2.98e-08, 1.0, 0.3333), (0.1763, 1.0, 0.3333), (0.6667, 1.0, 0.3333), (-0.6667, 1.0, 0.6667), (-0.1763, 1.0, 0.6667), (2.98e-08, 1.0, 0.6667), (0.1763, 1.0, 0.6667), (0.6667, 1.0, 0.6667), (1.0, 0.5306, -0.6667), (1.0, 0.3303, -0.6667), (1.0, 0.0886, -0.6667), (1.0, -0.3333, -0.6667), (1.0, -0.6667, -0.6667), (1.0, 0.5306, -0.3333), (1.0, 0.3303, -0.3333), (1.0, 0.0886, -0.3333), (1.0, -0.3333, -0.3333), (1.0, -0.6667, -0.3333), (1.0, 0.5306, 8.919e-08), (1.0, 0.3303, -2.716e-08), (1.0, 0.0886, -1.073e-07), (1.0, -0.3333, -2.98e-08), (1.0, -0.6667, -2.98e-08), (1.0, 0.5306, 0.3333), (1.0, 0.3303, 0.3333), (1.0, 0.0886, 0.3333), (1.0, -0.3333, 0.3333), (1.0, -0.6667, 0.3333), (1.0, 0.5306, 0.6667), (1.0, 0.3303, 0.6667), (1.0, 0.0886, 0.6667), (1.0, -0.3333, 0.6667), (1.0, -0.6667, 0.6667), (-0.6667, 0.5306, -1.0), (-0.6667, 0.3303, -1.0), (-0.6667, 0.0886, -1.0), (-0.6667, -0.3333, -1.0), (-0.6667, -0.6667, -1.0), (-0.1763, 0.5306, -1.0), (-0.2935, 0.3303, -1.0), (-0.3333, 0.0886, -1.0), (-0.3333, -0.3333, -1.0), (-0.3333, -0.6667, -1.0), (-1.987e-08, 0.6667, -1.0), (9.934e-09, -0.3333, -1.0), (1.987e-08, -0.6667, -1.0), (0.1763, 0.5306, -1.0), (0.2935, 0.3303, -1.0), (0.3333, 0.0886, -1.0), (0.3333, -0.3333, -1.0), (0.3333, -0.6667, -1.0), (0.6667, 0.5306, -1.0), (0.6667, 0.3303, -1.0), (0.6667, 0.0886, -1.0), (0.6667, -0.3333, -1.0), (0.6667, -0.6667, -1.0), (-1.0, -0.6667, -0.6667), (-1.0, -0.3333, -0.6667), (-1.0, 0.0886, -0.6667), (-1.0, 0.3303, -0.6667), (-1.0, 0.5306, -0.6667), (-1.0, -0.6667, -0.3333), (-1.0, -0.3333, -0.3333), (-1.0, 0.0886, -0.3333), (-1.0, 0.3303, -0.3333), (-1.0, 0.5306, -0.3333), (-1.0, -0.6667, 1.987e-08), (-1.0, -0.3333, 9.934e-09), (-1.0, 0.0886, -7.746e-08), (-1.0, 0.3303, -7.295e-09), (-1.0, 0.5306, 9.913e-08), (-1.0, -0.6667, 0.3333), (-1.0, -0.3333, 0.3333), (-1.0, 0.0886, 0.3333), (-1.0, 0.3303, 0.3333), (-1.0, 0.5306, 0.3333), (-1.0, -0.6667, 0.6667), (-1.0, -0.3333, 0.6667), (-1.0, 0.0886, 0.6667), (-1.0, 0.3303, 0.6667), (-1.0, 0.5306, 0.6667), (0.6667, -1.0, -0.6667), (0.3333, -1.0, -0.6667), (-2.98e-08, -1.0, -0.6667), (-0.3333, -1.0, -0.6667), (-0.6667, -1.0, -0.6667), (0.6667, -1.0, -0.3333), (0.3333, -1.0, -0.3333), (-2.98e-08, -1.0, -0.3333), (-0.3333, -1.0, -0.3333), (-0.6667, -1.0, -0.3333), (0.6667, -1.0, -1.987e-08), (0.3333, -1.0, -9.934e-09), (-2.98e-08, -1.0, 8.882e-16), (-0.3333, -1.0, 9.934e-09), (-0.6667, -1.0, 1.987e-08), (0.6667, -1.0, 0.3333), (0.3333, -1.0, 0.3333), (-2.98e-08, -1.0, 0.3333), (-0.3333, -1.0, 0.3333), (-0.6667, -1.0, 0.3333), (0.6667, -1.0, 0.6667), (0.3333, -1.0, 0.6667), (-2.98e-08, -1.0, 0.6667), (-0.3333, -1.0, 0.6667), (-0.6667, -1.0, 0.6667), (0.6667, 0.5306, 1.0), (0.6667, 0.3303, 1.0), (0.6667, 0.0886, 1.0), (0.6667, -0.3333, 1.0), (0.6667, -0.6667, 1.0), (0.1763, 0.5306, 1.0), (0.2935, 0.3303, 1.0), (0.3333, 0.0886, 1.0), (0.3333, -0.3333, 1.0), (0.3333, -0.6667, 1.0), (1.987e-08, 0.6667, 1.0), (-9.934e-09, -0.3333, 1.0), (-1.987e-08, -0.6667, 1.0), (-0.1763, 0.5306, 1.0), (-0.2935, 0.3303, 1.0), (-0.3333, 0.0886, 1.0), (-0.3333, -0.3333, 1.0), (-0.3333, -0.6667, 1.0), (-0.6667, 0.5306, 1.0), (-0.6667, 0.3303, 1.0), (-0.6667, 0.0886, 1.0), (-0.6667, -0.3333, 1.0), (-0.6667, -0.6667, 1.0)], [], [(213, 53, 6, 42), (190, 42, 6, 27), (165, 57, 4, 33), (140, 63, 3, 52), (117, 47, 2, 28), (92, 62, 0, 18), (13, 72, 22, 1), (72, 77, 21, 22), (77, 82, 20, 21), (82, 87, 19, 20), (87, 92, 18, 19), (5, 37, 68, 17), (17, 68, 69, 16), (16, 69, 70, 15), (15, 70, 71, 14), (14, 71, 72, 13), (37, 36, 73, 68), (68, 73, 74, 69), (69, 74, 75, 70), (70, 75, 76, 71), (71, 76, 77, 72), (36, 35, 78, 73), (73, 78, 79, 74), (74, 79, 80, 75), (75, 80, 81, 76), (76, 81, 82, 77), (35, 34, 83, 78), (78, 83, 84, 79), (79, 84, 85, 80), (80, 85, 86, 81), (81, 86, 87, 82), (34, 33, 88, 83), (83, 88, 89, 84), (84, 89, 90, 85), (85, 90, 91, 86), (86, 91, 92, 87), (33, 4, 58, 88), (88, 58, 59, 89), (89, 59, 60, 90), (90, 60, 61, 91), (91, 61, 62, 92), (63, 97, 32, 3), (97, 102, 31, 32), (102, 107, 30, 31), (107, 112, 29, 30), (112, 117, 28, 29), (1, 22, 93, 67), (67, 93, 94, 66), (66, 94, 95, 65), (65, 95, 96, 64), (64, 96, 97, 63), (22, 21, 98, 93), (93, 98, 99, 94), (94, 99, 100, 95), (95, 100, 101, 96), (96, 101, 102, 97), (21, 20, 103, 98), (98, 103, 104, 99), (99, 104, 105, 100), (100, 105, 106, 101), (101, 106, 107, 102), (20, 19, 108, 103), (103, 108, 109, 104), (104, 109, 110, 105), (105, 110, 111, 106), (106, 111, 112, 107), (19, 18, 113, 108), (108, 113, 114, 109), (109, 114, 115, 110), (110, 115, 116, 111), (111, 116, 117, 112), (18, 0, 43, 113), (113, 43, 44, 114), (114, 44, 45, 115), (115, 45, 46, 116), (116, 46, 47, 117), (12, 122, 48, 7), (122, 127, 49, 48), (127, 130, 50, 49), (130, 135, 51, 50), (135, 140, 52, 51), (5, 17, 118, 8), (8, 118, 119, 9), (9, 119, 120, 10), (10, 120, 121, 11), (11, 121, 122, 12), (17, 16, 123, 118), (118, 123, 124, 119), (119, 124, 125, 120), (120, 125, 126, 121), (121, 126, 127, 122), (16, 15, 128, 123), (126, 129, 130, 127), (15, 14, 131, 128), (129, 134, 135, 130), (14, 13, 136, 131), (131, 136, 137, 132), (132, 137, 138, 133), (133, 138, 139, 134), (134, 139, 140, 135), (13, 1, 67, 136), (136, 67, 66, 137), (137, 66, 65, 138), (138, 65, 64, 139), (139, 64, 63, 140), (8, 145, 37, 5), (145, 150, 36, 37), (150, 155, 35, 36), (155, 160, 34, 35), (160, 165, 33, 34), (7, 23, 141, 12), (12, 141, 142, 11), (11, 142, 143, 10), (10, 143, 144, 9), (9, 144, 145, 8), (23, 24, 146, 141), (141, 146, 147, 142), (142, 147, 148, 143), (143, 148, 149, 144), (144, 149, 150, 145), (24, 25, 151, 146), (146, 151, 152, 147), (147, 152, 153, 148), (148, 153, 154, 149), (149, 154, 155, 150), (25, 26, 156, 151), (151, 156, 157, 152), (152, 157, 158, 153), (153, 158, 159, 154), (154, 159, 160, 155), (26, 27, 161, 156), (156, 161, 162, 157), (157, 162, 163, 158), (158, 163, 164, 159), (159, 164, 165, 160), (27, 6, 53, 161), (161, 53, 54, 162), (162, 54, 55, 163), (163, 55, 56, 164), (164, 56, 57, 165), (48, 170, 23, 7), (170, 175, 24, 23), (175, 180, 25, 24), (180, 185, 26, 25), (185, 190, 27, 26), (3, 32, 166, 52), (52, 166, 167, 51), (51, 167, 168, 50), (50, 168, 169, 49), (49, 169, 170, 48), (32, 31, 171, 166), (166, 171, 172, 167), (167, 172, 173, 168), (168, 173, 174, 169), (169, 174, 175, 170), (31, 30, 176, 171), (171, 176, 177, 172), (172, 177, 178, 173), (173, 178, 179, 174), (174, 179, 180, 175), (30, 29, 181, 176), (176, 181, 182, 177), (177, 182, 183, 178), (178, 183, 184, 179), (179, 184, 185, 180), (29, 28, 186, 181), (181, 186, 187, 182), (182, 187, 188, 183), (183, 188, 189, 184), (184, 189, 190, 185), (28, 2, 38, 186), (186, 38, 39, 187), (187, 39, 40, 188), (188, 40, 41, 189), (189, 41, 42, 190), (47, 195, 38, 2), (195, 200, 39, 38), (200, 203, 40, 39), (203, 208, 41, 40), (208, 213, 42, 41), (0, 62, 191, 43), (43, 191, 192, 44), (44, 192, 193, 45), (45, 193, 194, 46), (46, 194, 195, 47), (62, 61, 196, 191), (191, 196, 197, 192), (192, 197, 198, 193), (193, 198, 199, 194), (194, 199, 200, 195), (61, 60, 201, 196), (199, 202, 203, 200), (60, 59, 204, 201), (202, 207, 208, 203), (59, 58, 209, 204), (204, 209, 210, 205), (205, 210, 211, 206), (206, 211, 212, 207), (207, 212, 213, 208), (58, 4, 57, 209), (209, 57, 56, 210), (210, 56, 55, 211), (211, 55, 54, 212), (212, 54, 53, 213), (134, 129, 202, 199), (129, 126, 207, 202), (126, 125, 206, 207), (125, 124, 205, 206), (124, 123, 204, 205), (128, 201, 204, 123), (131, 196, 201, 128), (132, 197, 196, 131), (133, 198, 197, 132), (134, 199, 198, 133)])
_uv = me_cube_008.uv_layers.new(name='UVMap')
_uv.uv.foreach_set('vector', [0.5833, 0.2083, 0.625, 0.2083, 0.625, 0.25, 0.5833, 0.25, 0.5833, 0.4583, 0.625, 0.4583, 0.625, 0.5, 0.5833, 0.5, 0.5833, 0.7083, 0.625, 0.7083, 0.625, 0.75, 0.5833, 0.75, 0.5833, 0.9583, 0.625, 0.9583, 0.625, 1.0, 0.5833, 1.0, 0.3333, 0.7083, 0.375, 0.7083, 0.375, 0.75, 0.3333, 0.75, 0.8333, 0.7083, 0.875, 0.7083, 0.875, 0.75, 0.8333, 0.75, 0.625, 0.7083, 0.6667, 0.7083, 0.6667, 0.75, 0.625, 0.75, 0.6667, 0.7083, 0.7083, 0.7083, 0.7083, 0.75, 0.6667, 0.75, 0.7083, 0.7083, 0.75, 0.7083, 0.75, 0.75, 0.7083, 0.75, 0.75, 0.7083, 0.7917, 0.7083, 0.7917, 0.75, 0.75, 0.75, 0.7917, 0.7083, 0.8333, 0.7083, 0.8333, 0.75, 0.7917, 0.75, 0.625, 0.5, 0.6667, 0.5, 0.6667, 0.5417, 0.625, 0.5417, 0.625, 0.5417, 0.6667, 0.5417, 0.6667, 0.5833, 0.625, 0.5833, 0.625, 0.5833, 0.6667, 0.5833, 0.6667, 0.625, 0.625, 0.625, 0.625, 0.625, 0.6667, 0.625, 0.6667, 0.6667, 0.625, 0.6667, 0.625, 0.6667, 0.6667, 0.6667, 0.6667, 0.7083, 0.625, 0.7083, 0.6667, 0.5, 0.7083, 0.5, 0.7083, 0.5417, 0.6667, 0.5417, 0.6667, 0.5417, 0.7083, 0.5417, 0.7083, 0.5833, 0.6667, 0.5833, 0.6667, 0.5833, 0.7083, 0.5833, 0.7083, 0.625, 0.6667, 0.625, 0.6667, 0.625, 0.7083, 0.625, 0.7083, 0.6667, 0.6667, 0.6667, 0.6667, 0.6667, 0.7083, 0.6667, 0.7083, 0.7083, 0.6667, 0.7083, 0.7083, 0.5, 0.75, 0.5, 0.75, 0.5417, 0.7083, 0.5417, 0.7083, 0.5417, 0.75, 0.5417, 0.75, 0.5833, 0.7083, 0.5833, 0.7083, 0.5833, 0.75, 0.5833, 0.75, 0.625, 0.7083, 0.625, 0.7083, 0.625, 0.75, 0.625, 0.75, 0.6667, 0.7083, 0.6667, 0.7083, 0.6667, 0.75, 0.6667, 0.75, 0.7083, 0.7083, 0.7083, 0.75, 0.5, 0.7917, 0.5, 0.7917, 0.5417, 0.75, 0.5417, 0.75, 0.5417, 0.7917, 0.5417, 0.7917, 0.5833, 0.75, 0.5833, 0.75, 0.5833, 0.7917, 0.5833, 0.7917, 0.625, 0.75, 0.625, 0.75, 0.625, 0.7917, 0.625, 0.7917, 0.6667, 0.75, 0.6667, 0.75, 0.6667, 0.7917, 0.6667, 0.7917, 0.7083, 0.75, 0.7083, 0.7917, 0.5, 0.8333, 0.5, 0.8333, 0.5417, 0.7917, 0.5417, 0.7917, 0.5417, 0.8333, 0.5417, 0.8333, 0.5833, 0.7917, 0.5833, 0.7917, 0.5833, 0.8333, 0.5833, 0.8333, 0.625, 0.7917, 0.625, 0.7917, 0.625, 0.8333, 0.625, 0.8333, 0.6667, 0.7917, 0.6667, 0.7917, 0.6667, 0.8333, 0.6667, 0.8333, 0.7083, 0.7917, 0.7083, 0.8333, 0.5, 0.875, 0.5, 0.875, 0.5417, 0.8333, 0.5417, 0.8333, 0.5417, 0.875, 0.5417, 0.875, 0.5833, 0.8333, 0.5833, 0.8333, 0.5833, 0.875, 0.5833, 0.875, 0.625, 0.8333, 0.625, 0.8333, 0.625, 0.875, 0.625, 0.875, 0.6667, 0.8333, 0.6667, 0.8333, 0.6667, 0.875, 0.6667, 0.875, 0.7083, 0.8333, 0.7083, 0.125, 0.7083, 0.1667, 0.7083, 0.1667, 0.75, 0.125, 0.75, 0.1667, 0.7083, 0.2083, 0.7083, 0.2083, 0.75, 0.1667, 0.75, 0.2083, 0.7083, 0.25, 0.7083, 0.25, 0.75, 0.2083, 0.75, 0.25, 0.7083, 0.2917, 0.7083, 0.2917, 0.75, 0.25, 0.75, 0.2917, 0.7083, 0.3333, 0.7083, 0.3333, 0.75, 0.2917, 0.75, 0.125, 0.5, 0.1667, 0.5, 0.1667, 0.5417, 0.125, 0.5417, 0.125, 0.5417, 0.1667, 0.5417, 0.1667, 0.5833, 0.125, 0.5833, 0.125, 0.5833, 0.1667, 0.5833, 0.1667, 0.625, 0.125, 0.625, 0.125, 0.625, 0.1667, 0.625, 0.1667, 0.6667, 0.125, 0.6667, 0.125, 0.6667, 0.1667, 0.6667, 0.1667, 0.7083, 0.125, 0.7083, 0.1667, 0.5, 0.2083, 0.5, 0.2083, 0.5417, 0.1667, 0.5417, 0.1667, 0.5417, 0.2083, 0.5417, 0.2083, 0.5833, 0.1667, 0.5833, 0.1667, 0.5833, 0.2083, 0.5833, 0.2083, 0.625, 0.1667, 0.625, 0.1667, 0.625, 0.2083, 0.625, 0.2083, 0.6667, 0.1667, 0.6667, 0.1667, 0.6667, 0.2083, 0.6667, 0.2083, 0.7083, 0.1667, 0.7083, 0.2083, 0.5, 0.25, 0.5, 0.25, 0.5417, 0.2083, 0.5417, 0.2083, 0.5417, 0.25, 0.5417, 0.25, 0.5833, 0.2083, 0.5833, 0.2083, 0.5833, 0.25, 0.5833, 0.25, 0.625, 0.2083, 0.625, 0.2083, 0.625, 0.25, 0.625, 0.25, 0.6667, 0.2083, 0.6667, 0.2083, 0.6667, 0.25, 0.6667, 0.25, 0.7083, 0.2083, 0.7083, 0.25, 0.5, 0.2917, 0.5, 0.2917, 0.5417, 0.25, 0.5417, 0.25, 0.5417, 0.2917, 0.5417, 0.2917, 0.5833, 0.25, 0.5833, 0.25, 0.5833, 0.2917, 0.5833, 0.2917, 0.625, 0.25, 0.625, 0.25, 0.625, 0.2917, 0.625, 0.2917, 0.6667, 0.25, 0.6667, 0.25, 0.6667, 0.2917, 0.6667, 0.2917, 0.7083, 0.25, 0.7083, 0.2917, 0.5, 0.3333, 0.5, 0.3333, 0.5417, 0.2917, 0.5417, 0.2917, 0.5417, 0.3333, 0.5417, 0.3333, 0.5833, 0.2917, 0.5833, 0.2917, 0.5833, 0.3333, 0.5833, 0.3333, 0.625, 0.2917, 0.625, 0.2917, 0.625, 0.3333, 0.625, 0.3333, 0.6667, 0.2917, 0.6667, 0.2917, 0.6667, 0.3333, 0.6667, 0.3333, 0.7083, 0.2917, 0.7083, 0.3333, 0.5, 0.375, 0.5, 0.375, 0.5417, 0.3333, 0.5417, 0.3333, 0.5417, 0.375, 0.5417, 0.375, 0.5833, 0.3333, 0.5833, 0.3333, 0.5833, 0.375, 0.5833, 0.375, 0.625, 0.3333, 0.625, 0.3333, 0.625, 0.375, 0.625, 0.375, 0.6667, 0.3333, 0.6667, 0.3333, 0.6667, 0.375, 0.6667, 0.375, 0.7083, 0.3333, 0.7083, 0.375, 0.9583, 0.4167, 0.9583, 0.4167, 1.0, 0.375, 1.0, 0.4167, 0.9583, 0.4583, 0.9583, 0.4583, 1.0, 0.4167, 1.0, 0.4583, 0.9583, 0.5, 0.9583, 0.5, 1.0, 0.4583, 1.0, 0.5, 0.9583, 0.5417, 0.9583, 0.5417, 1.0, 0.5, 1.0, 0.5417, 0.9583, 0.5833, 0.9583, 0.5833, 1.0, 0.5417, 1.0, 0.375, 0.75, 0.4167, 0.75, 0.4167, 0.7917, 0.375, 0.7917, 0.375, 0.7917, 0.4167, 0.7917, 0.4167, 0.8333, 0.375, 0.8333, 0.375, 0.8333, 0.4167, 0.8333, 0.4167, 0.875, 0.375, 0.875, 0.375, 0.875, 0.4167, 0.875, 0.4167, 0.9167, 0.375, 0.9167, 0.375, 0.9167, 0.4167, 0.9167, 0.4167, 0.9583, 0.375, 0.9583, 0.4167, 0.75, 0.4583, 0.75, 0.4583, 0.7917, 0.4167, 0.7917, 0.4167, 0.7917, 0.4583, 0.7917, 0.4583, 0.8333, 0.4167, 0.8333, 0.4167, 0.8333, 0.4583, 0.8333, 0.4583, 0.875, 0.4167, 0.875, 0.4167, 0.875, 0.4583, 0.875, 0.4583, 0.9167, 0.4167, 0.9167, 0.4167, 0.9167, 0.4583, 0.9167, 0.4583, 0.9583, 0.4167, 0.9583, 0.4583, 0.75, 0.5, 0.75, 0.5, 0.7917, 0.4583, 0.7917, 0.4583, 0.9167, 0.5, 0.9167, 0.5, 0.9583, 0.4583, 0.9583, 0.5, 0.75, 0.5417, 0.75, 0.5417, 0.7917, 0.5, 0.7917, 0.5, 0.9167, 0.5417, 0.9167, 0.5417, 0.9583, 0.5, 0.9583, 0.5417, 0.75, 0.5833, 0.75, 0.5833, 0.7917, 0.5417, 0.7917, 0.5417, 0.7917, 0.5833, 0.7917, 0.5833, 0.8333, 0.5417, 0.8333, 0.5417, 0.8333, 0.5833, 0.8333, 0.5833, 0.875, 0.5417, 0.875, 0.5417, 0.875, 0.5833, 0.875, 0.5833, 0.9167, 0.5417, 0.9167, 0.5417, 0.9167, 0.5833, 0.9167, 0.5833, 0.9583, 0.5417, 0.9583, 0.5833, 0.75, 0.625, 0.75, 0.625, 0.7917, 0.5833, 0.7917, 0.5833, 0.7917, 0.625, 0.7917, 0.625, 0.8333, 0.5833, 0.8333, 0.5833, 0.8333, 0.625, 0.8333, 0.625, 0.875, 0.5833, 0.875, 0.5833, 0.875, 0.625, 0.875, 0.625, 0.9167, 0.5833, 0.9167, 0.5833, 0.9167, 0.625, 0.9167, 0.625, 0.9583, 0.5833, 0.9583, 0.375, 0.7083, 0.4167, 0.7083, 0.4167, 0.75, 0.375, 0.75, 0.4167, 0.7083, 0.4583, 0.7083, 0.4583, 0.75, 0.4167, 0.75, 0.4583, 0.7083, 0.5, 0.7083, 0.5, 0.75, 0.4583, 0.75, 0.5, 0.7083, 0.5417, 0.7083, 0.5417, 0.75, 0.5, 0.75, 0.5417, 0.7083, 0.5833, 0.7083, 0.5833, 0.75, 0.5417, 0.75, 0.375, 0.5, 0.4167, 0.5, 0.4167, 0.5417, 0.375, 0.5417, 0.375, 0.5417, 0.4167, 0.5417, 0.4167, 0.5833, 0.375, 0.5833, 0.375, 0.5833, 0.4167, 0.5833, 0.4167, 0.625, 0.375, 0.625, 0.375, 0.625, 0.4167, 0.625, 0.4167, 0.6667, 0.375, 0.6667, 0.375, 0.6667, 0.4167, 0.6667, 0.4167, 0.7083, 0.375, 0.7083, 0.4167, 0.5, 0.4583, 0.5, 0.4583, 0.5417, 0.4167, 0.5417, 0.4167, 0.5417, 0.4583, 0.5417, 0.4583, 0.5833, 0.4167, 0.5833, 0.4167, 0.5833, 0.4583, 0.5833, 0.4583, 0.625, 0.4167, 0.625, 0.4167, 0.625, 0.4583, 0.625, 0.4583, 0.6667, 0.4167, 0.6667, 0.4167, 0.6667, 0.4583, 0.6667, 0.4583, 0.7083, 0.4167, 0.7083, 0.4583, 0.5, 0.5, 0.5, 0.5, 0.5417, 0.4583, 0.5417, 0.4583, 0.5417, 0.5, 0.5417, 0.5, 0.5833, 0.4583, 0.5833, 0.4583, 0.5833, 0.5, 0.5833, 0.5, 0.625, 0.4583, 0.625, 0.4583, 0.625, 0.5, 0.625, 0.5, 0.6667, 0.4583, 0.6667, 0.4583, 0.6667, 0.5, 0.6667, 0.5, 0.7083, 0.4583, 0.7083, 0.5, 0.5, 0.5417, 0.5, 0.5417, 0.5417, 0.5, 0.5417, 0.5, 0.5417, 0.5417, 0.5417, 0.5417, 0.5833, 0.5, 0.5833, 0.5, 0.5833, 0.5417, 0.5833, 0.5417, 0.625, 0.5, 0.625, 0.5, 0.625, 0.5417, 0.625, 0.5417, 0.6667, 0.5, 0.6667, 0.5, 0.6667, 0.5417, 0.6667, 0.5417, 0.7083, 0.5, 0.7083, 0.5417, 0.5, 0.5833, 0.5, 0.5833, 0.5417, 0.5417, 0.5417, 0.5417, 0.5417, 0.5833, 0.5417, 0.5833, 0.5833, 0.5417, 0.5833, 0.5417, 0.5833, 0.5833, 0.5833, 0.5833, 0.625, 0.5417, 0.625, 0.5417, 0.625, 0.5833, 0.625, 0.5833, 0.6667, 0.5417, 0.6667, 0.5417, 0.6667, 0.5833, 0.6667, 0.5833, 0.7083, 0.5417, 0.7083, 0.5833, 0.5, 0.625, 0.5, 0.625, 0.5417, 0.5833, 0.5417, 0.5833, 0.5417, 0.625, 0.5417, 0.625, 0.5833, 0.5833, 0.5833, 0.5833, 0.5833, 0.625, 0.5833, 0.625, 0.625, 0.5833, 0.625, 0.5833, 0.625, 0.625, 0.625, 0.625, 0.6667, 0.5833, 0.6667, 0.5833, 0.6667, 0.625, 0.6667, 0.625, 0.7083, 0.5833, 0.7083, 0.375, 0.4583, 0.4167, 0.4583, 0.4167, 0.5, 0.375, 0.5, 0.4167, 0.4583, 0.4583, 0.4583, 0.4583, 0.5, 0.4167, 0.5, 0.4583, 0.4583, 0.5, 0.4583, 0.5, 0.5, 0.4583, 0.5, 0.5, 0.4583, 0.5417, 0.4583, 0.5417, 0.5, 0.5, 0.5, 0.5417, 0.4583, 0.5833, 0.4583, 0.5833, 0.5, 0.5417, 0.5, 0.375, 0.25, 0.4167, 0.25, 0.4167, 0.2917, 0.375, 0.2917, 0.375, 0.2917, 0.4167, 0.2917, 0.4167, 0.3333, 0.375, 0.3333, 0.375, 0.3333, 0.4167, 0.3333, 0.4167, 0.375, 0.375, 0.375, 0.375, 0.375, 0.4167, 0.375, 0.4167, 0.4167, 0.375, 0.4167, 0.375, 0.4167, 0.4167, 0.4167, 0.4167, 0.4583, 0.375, 0.4583, 0.4167, 0.25, 0.4583, 0.25, 0.4583, 0.2917, 0.4167, 0.2917, 0.4167, 0.2917, 0.4583, 0.2917, 0.4583, 0.3333, 0.4167, 0.3333, 0.4167, 0.3333, 0.4583, 0.3333, 0.4583, 0.375, 0.4167, 0.375, 0.4167, 0.375, 0.4583, 0.375, 0.4583, 0.4167, 0.4167, 0.4167, 0.4167, 0.4167, 0.4583, 0.4167, 0.4583, 0.4583, 0.4167, 0.4583, 0.4583, 0.25, 0.5, 0.25, 0.5, 0.2917, 0.4583, 0.2917, 0.4583, 0.2917, 0.5, 0.2917, 0.5, 0.3333, 0.4583, 0.3333, 0.4583, 0.3333, 0.5, 0.3333, 0.5, 0.375, 0.4583, 0.375, 0.4583, 0.375, 0.5, 0.375, 0.5, 0.4167, 0.4583, 0.4167, 0.4583, 0.4167, 0.5, 0.4167, 0.5, 0.4583, 0.4583, 0.4583, 0.5, 0.25, 0.5417, 0.25, 0.5417, 0.2917, 0.5, 0.2917, 0.5, 0.2917, 0.5417, 0.2917, 0.5417, 0.3333, 0.5, 0.3333, 0.5, 0.3333, 0.5417, 0.3333, 0.5417, 0.375, 0.5, 0.375, 0.5, 0.375, 0.5417, 0.375, 0.5417, 0.4167, 0.5, 0.4167, 0.5, 0.4167, 0.5417, 0.4167, 0.5417, 0.4583, 0.5, 0.4583, 0.5417, 0.25, 0.5833, 0.25, 0.5833, 0.2917, 0.5417, 0.2917, 0.5417, 0.2917, 0.5833, 0.2917, 0.5833, 0.3333, 0.5417, 0.3333, 0.5417, 0.3333, 0.5833, 0.3333, 0.5833, 0.375, 0.5417, 0.375, 0.5417, 0.375, 0.5833, 0.375, 0.5833, 0.4167, 0.5417, 0.4167, 0.5417, 0.4167, 0.5833, 0.4167, 0.5833, 0.4583, 0.5417, 0.4583, 0.5833, 0.25, 0.625, 0.25, 0.625, 0.2917, 0.5833, 0.2917, 0.5833, 0.2917, 0.625, 0.2917, 0.625, 0.3333, 0.5833, 0.3333, 0.5833, 0.3333, 0.625, 0.3333, 0.625, 0.375, 0.5833, 0.375, 0.5833, 0.375, 0.625, 0.375, 0.625, 0.4167, 0.5833, 0.4167, 0.5833, 0.4167, 0.625, 0.4167, 0.625, 0.4583, 0.5833, 0.4583, 0.375, 0.2083, 0.4167, 0.2083, 0.4167, 0.25, 0.375, 0.25, 0.4167, 0.2083, 0.4583, 0.2083, 0.4583, 0.25, 0.4167, 0.25, 0.4583, 0.2083, 0.5, 0.2083, 0.5, 0.25, 0.4583, 0.25, 0.5, 0.2083, 0.5417, 0.2083, 0.5417, 0.25, 0.5, 0.25, 0.5417, 0.2083, 0.5833, 0.2083, 0.5833, 0.25, 0.5417, 0.25, 0.375, 0.0, 0.4167, 0.0, 0.4167, 0.04167, 0.375, 0.04167, 0.375, 0.04167, 0.4167, 0.04167, 0.4167, 0.08333, 0.375, 0.08333, 0.375, 0.08333, 0.4167, 0.08333, 0.4167, 0.125, 0.375, 0.125, 0.375, 0.125, 0.4167, 0.125, 0.4167, 0.1667, 0.375, 0.1667, 0.375, 0.1667, 0.4167, 0.1667, 0.4167, 0.2083, 0.375, 0.2083, 0.4167, 0.0, 0.4583, 0.0, 0.4583, 0.04167, 0.4167, 0.04167, 0.4167, 0.04167, 0.4583, 0.04167, 0.4583, 0.08333, 0.4167, 0.08333, 0.4167, 0.08333, 0.4583, 0.08333, 0.4583, 0.125, 0.4167, 0.125, 0.4167, 0.125, 0.4583, 0.125, 0.4583, 0.1667, 0.4167, 0.1667, 0.4167, 0.1667, 0.4583, 0.1667, 0.4583, 0.2083, 0.4167, 0.2083, 0.4583, 0.0, 0.5, 0.0, 0.5, 0.04167, 0.4583, 0.04167, 0.4583, 0.1667, 0.5, 0.1667, 0.5, 0.2083, 0.4583, 0.2083, 0.5, 0.0, 0.5417, 0.0, 0.5417, 0.04167, 0.5, 0.04167, 0.5, 0.1667, 0.5417, 0.1667, 0.5417, 0.2083, 0.5, 0.2083, 0.5417, 0.0, 0.5833, 0.0, 0.5833, 0.04167, 0.5417, 0.04167, 0.5417, 0.04167, 0.5833, 0.04167, 0.5833, 0.08333, 0.5417, 0.08333, 0.5417, 0.08333, 0.5833, 0.08333, 0.5833, 0.125, 0.5417, 0.125, 0.5417, 0.125, 0.5833, 0.125, 0.5833, 0.1667, 0.5417, 0.1667, 0.5417, 0.1667, 0.5833, 0.1667, 0.5833, 0.2083, 0.5417, 0.2083, 0.5833, 0.0, 0.625, 0.0, 0.625, 0.04167, 0.5833, 0.04167, 0.5833, 0.04167, 0.625, 0.04167, 0.625, 0.08333, 0.5833, 0.08333, 0.5833, 0.08333, 0.625, 0.08333, 0.625, 0.125, 0.5833, 0.125, 0.5833, 0.125, 0.625, 0.125, 0.625, 0.1667, 0.5833, 0.1667, 0.5833, 0.1667, 0.625, 0.1667, 0.625, 0.2083, 0.5833, 0.2083, 0.5417, 0.9167, 0.5, 0.9167, 0.5, 0.1667, 0.4583, 0.1667, 0.5, 0.9167, 0.4583, 0.9167, 0.5417, 0.1667, 0.5, 0.1667, 0.4583, 0.9167, 0.4583, 0.875, 0.5417, 0.125, 0.5417, 0.1667, 0.4583, 0.875, 0.4583, 0.8333, 0.5417, 0.08333, 0.5417, 0.125, 0.4583, 0.8333, 0.4583, 0.7917, 0.5417, 0.04167, 0.5417, 0.08333, 0.5, 0.7917, 0.5, 0.04167, 0.5417, 0.04167, 0.4583, 0.7917, 0.5417, 0.7917, 0.4583, 0.04167, 0.5, 0.04167, 0.5, 0.7917, 0.5417, 0.8333, 0.4583, 0.08333, 0.4583, 0.04167, 0.5417, 0.7917, 0.5417, 0.875, 0.4583, 0.125, 0.4583, 0.08333, 0.5417, 0.8333, 0.5417, 0.9167, 0.4583, 0.1667, 0.4583, 0.125, 0.5417, 0.875])
me_cube_008.materials.append(mat_material_008)
me_cube_008.use_remesh_preserve_volume = False
me_cube_008.use_remesh_preserve_attributes = False
me_cube_008.use_mirror_vertex_groups = False
me_cube_008.update()
me_cube = bpy.data.meshes.new('Cube')
me_cube.from_pydata([], [], [])
me_cube.materials.append(None)
me_cube.update()
me_cube_1 = bpy.data.meshes.new('Cube')
me_cube_1.from_pydata([], [], [])
me_cube_1.materials.append(None)
me_cube_1.update()
me_cube_2 = bpy.data.meshes.new('Cube')
me_cube_2.from_pydata([], [], [])
me_cube_2.materials.append(None)
me_cube_2.update()
me_cube_3 = bpy.data.meshes.new('Cube')
me_cube_3.from_pydata([], [], [])
me_cube_3.materials.append(None)
me_cube_3.update()
me_cube_4 = bpy.data.meshes.new('Cube')
me_cube_4.from_pydata([], [], [])
me_cube_4.materials.append(None)
me_cube_4.update()
me_cube_5 = bpy.data.meshes.new('Cube')
me_cube_5.from_pydata([], [], [])
me_cube_5.materials.append(None)
me_cube_5.update()
me_cube_6 = bpy.data.meshes.new('Cube')
me_cube_6.from_pydata([], [], [])
me_cube_6.materials.append(None)
me_cube_6.update()
me_cube_7 = bpy.data.meshes.new('Cube')
me_cube_7.from_pydata([], [], [])
me_cube_7.materials.append(None)
me_cube_7.update()

# ---- objects
ob_camera = bpy.data.objects.new('Camera', cam_camera)
ob_light = bpy.data.objects.new('Light', light_light)
ob_church_corner_1x4x0_2 = bpy.data.objects.new('Church Corner 1x4x0.2', me_cube_001)
ob_church_floor_2x2x0_2 = bpy.data.objects.new('Church Floor 2x2x0.2', me_cube_002)
ob_church_floor_2x4x0_2 = bpy.data.objects.new('Church Floor 2x4x0.2', me_cube_003)
ob_church_floor_4x4x0_2 = bpy.data.objects.new('Church Floor 4x4x0.2', me_cube_004)
ob_church_front_door_4x4x0_2 = bpy.data.objects.new('Church Front Door 4x4x0.2', me_cube_005)
ob_church_vault_8x8 = bpy.data.objects.new('Church Vault 8x8', me_cube_006)
ob_church_wall_4x4x0_2 = bpy.data.objects.new('Church Wall 4x4x0.2', me_cube_007)
ob_church_window_4x4x0_2 = bpy.data.objects.new('Church Window 4x4x0.2', me_cube_008)
ob_church_window_4x4x0_2_1 = bpy.data.objects.new('Church Window 4x4x0.2', None)
ob_church_window_4x4x0_2_proxy = bpy.data.objects.new('Church Window 4x4x0.2_proxy', me_cube)
ob_church_wall_4x4x0_2_1 = bpy.data.objects.new('Church Wall 4x4x0.2', None)
ob_church_wall_4x4x0_2_proxy = bpy.data.objects.new('Church Wall 4x4x0.2_proxy', me_cube_1)
ob_church_vault_8x8_1 = bpy.data.objects.new('Church Vault 8x8', None)
ob_church_vault_8x8_proxy = bpy.data.objects.new('Church Vault 8x8_proxy', me_cube_2)
ob_church_front_door_4x4x0_2_1 = bpy.data.objects.new('Church Front Door 4x4x0.2', None)
ob_church_front_door_4x4x0_2_proxy = bpy.data.objects.new('Church Front Door 4x4x0.2_proxy', me_cube_3)
ob_church_floor_4x4x0_2_1 = bpy.data.objects.new('Church Floor 4x4x0.2', None)
ob_church_floor_4x4x0_2_proxy = bpy.data.objects.new('Church Floor 4x4x0.2_proxy', me_cube_4)
ob_church_floor_2x4x0_2_1 = bpy.data.objects.new('Church Floor 2x4x0.2', None)
ob_church_floor_2x4x0_2_proxy = bpy.data.objects.new('Church Floor 2x4x0.2_proxy', me_cube_5)
ob_church_floor_2x2x0_2_1 = bpy.data.objects.new('Church Floor 2x2x0.2', None)
ob_church_floor_2x2x0_2_proxy = bpy.data.objects.new('Church Floor 2x2x0.2_proxy', me_cube_6)
ob_church_corner_1x4x0_2_1 = bpy.data.objects.new('Church Corner 1x4x0.2', None)
ob_church_corner_1x4x0_2_proxy = bpy.data.objects.new('Church Corner 1x4x0.2_proxy', me_cube_7)

# ---- transforms, parenting, visibility, modifiers, constraints
ob_camera.location = (7.359, -6.926, 4.958)
ob_camera.rotation_euler = (1.109, 0.0, 0.8149)
ob_camera.lock_rotations_4d = False
ob_camera.empty_display_type = 'ARROWS'
ob_camera.color = (0.0, 0.0, 0.0, 0.0)
ob_camera.display_type = 'WIRE'
ob_camera.lineart.crease_threshold = 0.0
ob_light.location = (4.076, 1.005, 5.904)
ob_light.rotation_euler = (0.6503, 0.05522, 1.866)
ob_light.lock_rotations_4d = False
ob_light.empty_display_type = 'ARROWS'
ob_light.color = (0.0, 0.0, 0.0, 0.0)
ob_light.lineart.crease_threshold = 0.0
ob_church_corner_1x4x0_2.location = (0.5236, 2.17, 0.0)
ob_church_corner_1x4x0_2.scale = (0.5, 2.0, 0.1)
ob_church_corner_1x4x0_2.lock_rotations_4d = False
ob_church_corner_1x4x0_2.empty_display_type = 'ARROWS'
ob_church_corner_1x4x0_2.lineart.crease_threshold = 0.0
ob_church_floor_2x2x0_2.location = (0.0, 0.0, 0.0)
ob_church_floor_2x2x0_2.scale = (1.0, 1.0, 0.1)
ob_church_floor_2x2x0_2.lock_rotations_4d = False
ob_church_floor_2x2x0_2.empty_display_type = 'ARROWS'
ob_church_floor_2x2x0_2.lineart.crease_threshold = 0.0
ob_church_floor_2x4x0_2.location = (0.0, 0.0, 0.0)
ob_church_floor_2x4x0_2.scale = (1.0, 2.0, 0.1)
ob_church_floor_2x4x0_2.lock_rotations_4d = False
ob_church_floor_2x4x0_2.empty_display_type = 'ARROWS'
ob_church_floor_2x4x0_2.lineart.crease_threshold = 0.0
ob_church_floor_4x4x0_2.location = (0.0, 0.0, 0.0)
ob_church_floor_4x4x0_2.lock_rotations_4d = False
ob_church_floor_4x4x0_2.empty_display_type = 'ARROWS'
ob_church_floor_4x4x0_2.lineart.crease_threshold = 0.0
ob_church_front_door_4x4x0_2.location = (0.0, 0.0, 2.009)
ob_church_front_door_4x4x0_2.rotation_euler = (1.571, -0.0, 0.0)
ob_church_front_door_4x4x0_2.scale = (2.0, 2.0, 0.1)
ob_church_front_door_4x4x0_2.lock_rotations_4d = False
ob_church_front_door_4x4x0_2.empty_display_type = 'ARROWS'
ob_church_front_door_4x4x0_2.lineart.crease_threshold = 0.0
ob_church_vault_8x8.location = (0.0, 0.0, 0.0)
ob_church_vault_8x8.lock_rotations_4d = False
ob_church_vault_8x8.empty_display_type = 'ARROWS'
ob_church_vault_8x8.lineart.crease_threshold = 0.0
_m = ob_church_vault_8x8.modifiers.new('Auto Smooth', 'NODES')
_m.node_group = ng_auto_smooth
_gi = [s.identifier for s in ng_auto_smooth.interface.items_tree if s.item_type == 'SOCKET' and s.in_out == 'INPUT']
_m[_gi[1]] = 0.5236  # Angle
ob_church_wall_4x4x0_2.location = (0.0, 0.0, 2.009)
ob_church_wall_4x4x0_2.rotation_euler = (1.571, -0.0, 0.0)
ob_church_wall_4x4x0_2.scale = (2.0, 2.0, 0.1)
ob_church_wall_4x4x0_2.lock_rotations_4d = False
ob_church_wall_4x4x0_2.empty_display_type = 'ARROWS'
ob_church_wall_4x4x0_2.lineart.crease_threshold = 0.0
ob_church_window_4x4x0_2.location = (0.0, 0.0, 2.009)
ob_church_window_4x4x0_2.rotation_euler = (1.571, -0.0, 0.0)
ob_church_window_4x4x0_2.scale = (2.0, 2.0, 0.1)
ob_church_window_4x4x0_2.lock_rotations_4d = False
ob_church_window_4x4x0_2.empty_display_type = 'ARROWS'
ob_church_window_4x4x0_2.lineart.crease_threshold = 0.0
ob_church_window_4x4x0_2_1.location = (0.0, 0.0, 0.0)
ob_church_window_4x4x0_2_proxy.location = (0.0, -0.2009, 2.009)
ob_church_window_4x4x0_2_proxy.rotation_euler = (-3.142, -0.0, 0.0)
ob_church_window_4x4x0_2_proxy.scale = (4.0, 0.2, 0.2)
ob_church_window_4x4x0_2_proxy.empty_image_offset = (-0.5, -0.5)
ob_church_window_4x4x0_2_proxy.lineart.crease_threshold = 0.0
ob_church_wall_4x4x0_2_1.location = (0.0, 0.0, 0.0)
ob_church_wall_4x4x0_2_proxy.location = (0.0, -0.2009, 2.009)
ob_church_wall_4x4x0_2_proxy.rotation_euler = (-3.142, -0.0, 0.0)
ob_church_wall_4x4x0_2_proxy.scale = (4.0, 0.2, 0.2)
ob_church_wall_4x4x0_2_proxy.empty_image_offset = (-0.5, -0.5)
ob_church_wall_4x4x0_2_proxy.lineart.crease_threshold = 0.0
ob_church_vault_8x8_1.location = (0.0, 0.0, 0.0)
ob_church_vault_8x8_proxy.location = (-0.001522, 8.038, 9.936)
ob_church_vault_8x8_proxy.empty_image_offset = (-0.5, -0.5)
ob_church_vault_8x8_proxy.lineart.crease_threshold = 0.0
ob_church_front_door_4x4x0_2_1.location = (0.0, 0.0, 0.0)
ob_church_front_door_4x4x0_2_proxy.location = (0.0, -0.2009, 2.009)
ob_church_front_door_4x4x0_2_proxy.rotation_euler = (-3.142, -0.0, 0.0)
ob_church_front_door_4x4x0_2_proxy.scale = (4.0, 0.2, 0.2)
ob_church_front_door_4x4x0_2_proxy.empty_image_offset = (-0.5, -0.5)
ob_church_front_door_4x4x0_2_proxy.lineart.crease_threshold = 0.0
ob_church_floor_4x4x0_2_1.location = (0.0, 0.0, 0.0)
ob_church_floor_4x4x0_2_proxy.location = (0.0, 0.0, 0.0)
ob_church_floor_4x4x0_2_proxy.scale = (4.0, 4.0, 0.01)
ob_church_floor_4x4x0_2_proxy.empty_image_offset = (-0.5, -0.5)
ob_church_floor_4x4x0_2_proxy.lineart.crease_threshold = 0.0
ob_church_floor_2x4x0_2_1.location = (0.0, 0.0, 0.0)
ob_church_floor_2x4x0_2_proxy.location = (0.0, 0.0, 0.0)
ob_church_floor_2x4x0_2_proxy.scale = (1.0, 4.0, 0.01)
ob_church_floor_2x4x0_2_proxy.empty_image_offset = (-0.5, -0.5)
ob_church_floor_2x4x0_2_proxy.lineart.crease_threshold = 0.0
ob_church_floor_2x2x0_2_1.location = (0.0, 0.0, 0.0)
ob_church_floor_2x2x0_2_proxy.location = (0.0, 0.0, 0.0)
ob_church_floor_2x2x0_2_proxy.scale = (1.0, 1.0, 0.01)
ob_church_floor_2x2x0_2_proxy.empty_image_offset = (-0.5, -0.5)
ob_church_floor_2x2x0_2_proxy.lineart.crease_threshold = 0.0
ob_church_corner_1x4x0_2_1.location = (0.0, 0.0, 0.0)
ob_church_corner_1x4x0_2_proxy.location = (0.0, 0.0, 0.0)
ob_church_corner_1x4x0_2_proxy.scale = (0.25, 4.0, 0.01)
ob_church_corner_1x4x0_2_proxy.empty_image_offset = (-0.5, -0.5)
ob_church_corner_1x4x0_2_proxy.lineart.crease_threshold = 0.0

# ---- collection membership
col_collection.objects.link(ob_camera)
col_collection.objects.link(ob_light)
col_parts.objects.link(ob_church_corner_1x4x0_2)
col_parts.objects.link(ob_church_floor_2x2x0_2)
col_parts.objects.link(ob_church_floor_2x4x0_2)
col_parts.objects.link(ob_church_floor_4x4x0_2)
col_parts.objects.link(ob_church_front_door_4x4x0_2)
col_parts.objects.link(ob_church_vault_8x8)
col_parts.objects.link(ob_church_wall_4x4x0_2)
col_parts.objects.link(ob_church_window_4x4x0_2)
col_parts.objects.link(ob_church_window_4x4x0_2_1)
col_parts.objects.link(ob_church_window_4x4x0_2_proxy)
col_parts.objects.link(ob_church_wall_4x4x0_2_1)
col_parts.objects.link(ob_church_wall_4x4x0_2_proxy)
col_parts.objects.link(ob_church_vault_8x8_1)
col_parts.objects.link(ob_church_vault_8x8_proxy)
col_parts.objects.link(ob_church_front_door_4x4x0_2_1)
col_parts.objects.link(ob_church_front_door_4x4x0_2_proxy)
col_parts.objects.link(ob_church_floor_4x4x0_2_1)
col_parts.objects.link(ob_church_floor_4x4x0_2_proxy)
col_parts.objects.link(ob_church_floor_2x4x0_2_1)
col_parts.objects.link(ob_church_floor_2x4x0_2_proxy)
col_parts.objects.link(ob_church_floor_2x2x0_2_1)
col_parts.objects.link(ob_church_floor_2x2x0_2_proxy)
col_parts.objects.link(ob_church_corner_1x4x0_2_1)
col_parts.objects.link(ob_church_corner_1x4x0_2_proxy)
def _layer_coll(name, lc=None):
    lc = lc or bpy.context.view_layer.layer_collection
    for c in lc.children:
        if c.name == name: return c
        r = _layer_coll(name, c)
        if r: return r
_layer_coll('Collection').exclude = True

# ---- scene / render settings (as saved in the file)
scene.camera = ob_camera
scene.frame_start = 1; scene.frame_end = 250; scene.frame_set(1)
scene.render.engine = 'BLENDER_EEVEE_NEXT'
scene.cycles.use_denoising = False
scene.cycles.samples = 128
scene.cycles.sampling_pattern = 'TABULATED_SOBOL'
scene.cycles.use_adaptive_sampling = False
scene.cycles.use_light_tree = False
scene.view_settings.view_transform = 'Filmic'
bpy.context.view_layer.update()
